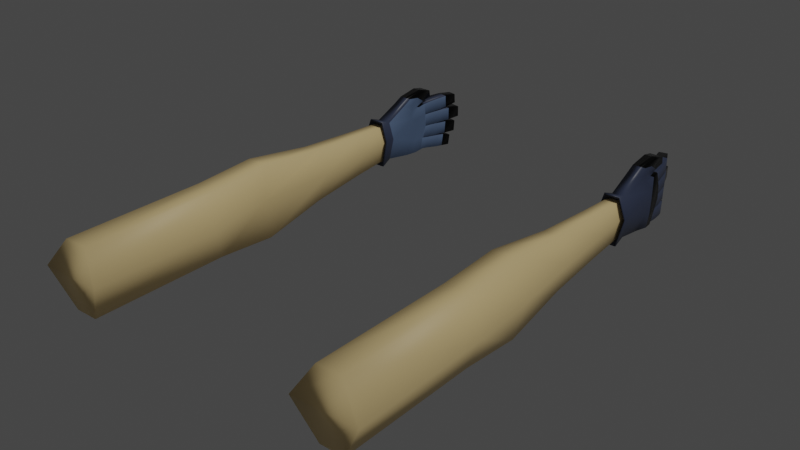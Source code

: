 # Source: SoliderGloves.blend  (saved by Blender 2.92.15; exported with 4.5.12 LTS)
import bpy
from mathutils import Matrix  # noqa: F401  (used for matrix-valued properties, if any)

bpy.ops.wm.read_factory_settings(use_empty=True)
scene = bpy.context.scene
scene.name = 'Scene'

# ---- collections
col_collection = bpy.data.collections.new('Collection'); scene.collection.children.link(col_collection)

# ---- materials (node trees are filled in below, after node groups)
mat_material = bpy.data.materials.new('Material')
mat_material.alpha_threshold = 0.0
mat_material.use_transparent_shadow = False
mat_material.line_color = (0.0, 0.0, 0.0, 1.0)
mat_material_001 = bpy.data.materials.new('Material.001')
mat_material_001.use_transparent_shadow = False
mat_material_002 = bpy.data.materials.new('Material.002')
mat_material_002.use_transparent_shadow = False
mat_material_003 = bpy.data.materials.new('Material.003')
mat_material_003.use_transparent_shadow = False

# ---- material node trees
mat_material.use_nodes = True; mat_material.node_tree.nodes.clear()
_N = mat_material.node_tree.nodes; _L = mat_material.node_tree.links
n0 = _N.new('ShaderNodeOutputMaterial'); n0.name = 'Material Output'; n0.location = (300, 300)
n1 = _N.new('ShaderNodeBsdfPrincipled'); n1.name = 'Principled BSDF'; n1.location = (10, 300)
n1.distribution = 'GGX'
n1.subsurface_method = 'BURLEY'
n1.inputs[0].default_value = (0.04981, 0.06554, 0.1193, 1.0)
n1.inputs[2].default_value = 0.4
n1.inputs[3].default_value = 1.45
n1.inputs[27].default_value = (0.0, 0.0, 0.0, 1.0)
n1.inputs[28].default_value = 1.0
_L.new(n1.outputs[0], n0.inputs[0])
n0.is_active_output = True
mat_material_001.use_nodes = True; mat_material_001.node_tree.nodes.clear()
_N = mat_material_001.node_tree.nodes; _L = mat_material_001.node_tree.links
n0 = _N.new('ShaderNodeBsdfPrincipled'); n0.name = 'Principled BSDF'; n0.location = (10, 300)
n0.distribution = 'GGX'
n0.subsurface_method = 'BURLEY'
n0.inputs[0].default_value = (0.0, 0.0, 0.0, 1.0)
n0.inputs[1].default_value = 0.6231
n0.inputs[2].default_value = 0.2231
n0.inputs[3].default_value = 1.45
n0.inputs[13].default_value = 0.6
n0.inputs[27].default_value = (0.0, 0.0, 0.0, 1.0)
n0.inputs[28].default_value = 1.0
n1 = _N.new('ShaderNodeOutputMaterial'); n1.name = 'Material Output'; n1.location = (300, 300)
_L.new(n0.outputs[0], n1.inputs[0])
n1.is_active_output = True
mat_material_002.use_nodes = True; mat_material_002.node_tree.nodes.clear()
_N = mat_material_002.node_tree.nodes; _L = mat_material_002.node_tree.links
n0 = _N.new('ShaderNodeBsdfPrincipled'); n0.name = 'Principled BSDF'; n0.location = (10, 300)
n0.distribution = 'GGX'
n0.subsurface_method = 'BURLEY'
n0.inputs[0].default_value = (0.1237, 0.1912, 0.3264, 1.0)
n0.inputs[3].default_value = 1.45
n0.inputs[27].default_value = (0.0, 0.0, 0.0, 1.0)
n0.inputs[28].default_value = 1.0
n1 = _N.new('ShaderNodeOutputMaterial'); n1.name = 'Material Output'; n1.location = (300, 300)
_L.new(n0.outputs[0], n1.inputs[0])
n1.is_active_output = True
mat_material_003.use_nodes = True; mat_material_003.node_tree.nodes.clear()
_N = mat_material_003.node_tree.nodes; _L = mat_material_003.node_tree.links
n0 = _N.new('ShaderNodeBsdfPrincipled'); n0.name = 'Principled BSDF'; n0.location = (10, 300)
n0.distribution = 'GGX'
n0.subsurface_method = 'BURLEY'
n0.inputs[0].default_value = (1.0, 0.7499, 0.3562, 1.0)
n0.inputs[3].default_value = 1.45
n0.inputs[27].default_value = (0.0, 0.0, 0.0, 1.0)
n0.inputs[28].default_value = 1.0
n1 = _N.new('ShaderNodeOutputMaterial'); n1.name = 'Material Output'; n1.location = (300, 300)
_L.new(n0.outputs[0], n1.inputs[0])
n1.is_active_output = True

# ---- world
world_world = bpy.data.worlds.new('World'); scene.world = world_world
world_world.use_nodes = True; world_world.node_tree.nodes.clear()
_N = world_world.node_tree.nodes; _L = world_world.node_tree.links
n0 = _N.new('ShaderNodeOutputWorld'); n0.name = 'World Output'; n0.location = (300, 300)
n1 = _N.new('ShaderNodeBackground'); n1.name = 'Background'; n1.location = (10, 300)
n1.inputs[0].default_value = (0.05088, 0.05088, 0.05088, 1.0)
_L.new(n1.outputs[0], n0.inputs[0])
n0.is_active_output = True
world_world.color = (0.05088, 0.05088, 0.05088)
world_world.use_sun_shadow = False
world_world.sun_shadow_jitter_overblur = 0.0

# ---- lights
light_light = bpy.data.lights.new('Light', 'SUN')
light_light.transmission_factor = 0.0
light_light.angle = 0.1993
light_light.energy = 1.0
light_light.shadow_soft_size = 10.0
light_light.shadow_cascade_max_distance = 1000.0

# ---- meshes
me_cube = bpy.data.meshes.new('Cube')
me_cube.from_pydata([(1.655, 0.7603, 1.112), (1.677, 0.8703, -0.827), (1.323, -2.014, 0.9757), (1.323, -2.014, -0.827), (-1.164, 1.023, 1.112), (-1.142, 1.133, -0.827), (-0.9175, -2.039, 0.9757), (-0.9175, -2.039, -0.827), (-0.5278, 3.032, -0.04311), (-0.5278, 2.907, -1.463), (-0.4672, 1.316, 0.827), (-0.4672, 1.316, -0.827), (-1.216, 2.996, -0.02619), (-1.216, 2.871, -1.446), (-1.13, 1.189, 0.827), (-1.13, 1.189, -0.827), (0.314, 3.187, -0.2187), (0.314, 3.056, -1.709), (0.2892, 1.323, 0.827), (0.2892, 1.323, -0.827), (-0.4112, 3.187, -0.2187), (-0.4112, 3.056, -1.709), (-0.4354, 1.316, 0.827), (-0.4354, 1.316, -0.827), (1.156, 2.969, -0.02065), (1.156, 2.847, -1.407), (0.9797, 1.16, 0.827), (0.9797, 1.16, -0.827), (0.4303, 3.027, -0.04809), (0.4303, 2.905, -1.434), (0.3066, 1.344, 0.827), (0.3066, 1.344, -0.827), (-1.0, 0.0, -0.827), (0.2959, 1.288, -0.827), (0.01055, -2.039, 1.701), (1.626, -0.3892, 0.827), (0.01055, -2.039, -1.534), (-1.0, 0.0, 0.827), (0.2742, 1.178, 1.308), (1.626, -0.3892, -0.827), (0.0, 0.0, -0.6884), (0.0, 0.0, 1.502), (1.917, 2.739, 0.1763), (1.917, 2.603, -1.369), (1.666, 1.036, 0.827), (1.666, 1.036, -0.827), (1.215, 2.848, 0.1252), (1.215, 2.712, -1.42), (0.9765, 1.032, 0.827), (0.9765, 1.032, -0.827), (-0.43, 1.235, -0.827), (-1.081, 0.6576, 1.112), (0.9434, 0.8784, 1.308), (1.702, 0.3689, -0.827), (-1.081, 0.6576, -0.827), (0.9652, 0.9883, -0.827), (1.702, 0.3689, 1.112), (-0.4518, 1.125, 1.308), (0.1861, 0.4915, -0.827), (-0.5, 0.0, -0.6884), (0.8638, -0.01692, -0.6884), (0.1861, 0.4915, 1.308), (0.8638, -0.01692, 1.257), (-0.5, 0.0, 1.257), (-0.4069, 0.4958, 1.308), (0.9441, 0.4302, 1.308), (0.9441, 0.4302, -0.827), (-0.4069, 0.4958, -0.827), (-1.379, 0.0, -0.827), (-1.517, -0.7603, -0.827), (-1.517, -0.7603, 0.827), (-1.151, 0.4408, -0.827), (-1.379, 0.0, 0.827), (-1.151, 0.4408, 0.827), (-1.702, 0.5251, -0.827), (-1.815, -0.1506, -0.827), (-1.815, -0.1506, 0.827), (-1.363, 1.032, -0.827), (-1.702, 0.5251, 0.827), (-1.363, 1.032, 0.827), (-1.848, 1.642, -0.827), (-1.982, 1.03, -0.827), (-1.982, 1.03, 0.827), (-1.468, 1.701, -0.827), (-1.848, 1.642, 0.827), (-1.468, 1.701, 0.827), (1.577, -2.674, 1.01), (1.577, -2.674, -1.012), (-1.162, -2.705, 1.01), (-1.162, -2.705, -1.012), (-0.02783, -2.705, 1.947), (-0.02783, -2.705, -1.741), (-0.6423, 3.575, -1.853), (-1.176, 3.547, -1.839), (-0.6423, 3.672, -0.7498), (-1.176, 3.644, -0.7366), (0.275, 3.814, -2.055), (-0.3344, 3.814, -2.055), (0.275, 3.924, -0.8028), (-0.3344, 3.924, -0.8028), (1.141, 3.495, -1.9), (0.5127, 3.545, -1.924), (1.141, 3.6, -0.7), (0.5127, 3.651, -0.7238), (1.934, 3.063, -1.733), (1.341, 3.155, -1.776), (1.934, 3.177, -0.4285), (1.341, 3.269, -0.4717), (-1.206, 2.371, -1.279), (-1.156, 1.564, -0.9274), (-0.4863, 2.576, 0.2596), (-0.465, 1.75, 0.6594), (-1.156, 1.653, 0.688), (-1.206, 2.509, 0.2914), (-0.465, 1.662, -0.956), (-0.4863, 2.438, -1.311), (-0.4323, 2.717, -1.468), (-0.4368, 1.754, -0.9959), (0.3175, 2.851, 0.1516), (0.3092, 1.848, 0.6436), (-0.4368, 1.844, 0.645), (-0.4323, 2.86, 0.1527), (0.3092, 1.758, -0.9973), (0.3175, 2.708, -1.469), (0.4014, 2.507, -1.269), (0.3462, 2.11, -1.166), (0.3264, 1.719, -0.9775), (1.1, 2.544, 0.2004), (1.08, 2.114, 0.4863), (1.034, 1.643, 0.6956), (0.3264, 1.808, 0.647), (0.3462, 2.25, 0.4225), (0.4014, 2.633, 0.1585), (1.034, 1.553, -0.9289), (1.08, 1.974, -1.102), (1.1, 2.418, -1.227), (-0.4375, 2.244, -1.246), (0.3193, 2.39, 0.3733), (-0.4375, 2.387, 0.3749), (0.3193, 2.248, -1.248), (-1.187, 2.0, -1.112), (-0.4815, 2.222, 0.4328), (-1.187, 2.14, 0.4713), (-0.4815, 2.082, -1.15), (1.099, 1.87, -1.071), (1.802, 1.958, 0.5763), (1.099, 2.013, 0.5504), (1.802, 1.815, -1.045), (1.151, 2.442, 0.349), (1.87, 2.215, -1.232), (1.151, 2.299, -1.272), (1.87, 2.357, 0.3887), (1.048, 1.443, -0.905), (1.734, 1.508, 0.7435), (1.048, 1.534, 0.7359), (1.734, 1.418, -0.8974), (1.545, -2.754, 0.9692), (1.545, -2.754, -0.9266), (-1.136, -2.781, 0.9692), (-1.136, -2.781, -0.9266), (-0.02536, -2.781, 1.907), (-0.02536, -2.781, -1.656), (1.234, -2.102, 0.8377), (1.234, -2.102, -0.7937), (-0.6438, -2.125, 0.8377), (-0.6438, -2.125, -0.7937), (0.01061, -2.125, 1.411), (0.02371, -2.117, -1.137), (1.437, -4.888, 0.8775), (1.437, -4.888, -0.8315), (-0.9792, -4.912, 0.8775), (-0.9792, -4.912, -0.8315), (0.02188, -4.501, 1.654), (0.02188, -4.501, -1.745), (1.741, -8.07, 1.068), (1.741, -8.07, -1.011), (-1.198, -8.099, 1.068), (-1.198, -8.099, -1.011), (0.01936, -8.071, 2.418), (0.01936, -8.071, -2.532), (2.4, -11.95, 1.502), (2.4, -11.95, -1.432), (-1.75, -11.99, 1.502), (-1.75, -11.99, -1.432), (0.01252, -12.28, 3.426), (0.01252, -12.54, -2.213), (-1.619, -23.12, -1.459), (-1.619, -23.12, 1.53), (2.113, -23.07, 1.53), (2.113, -23.07, -1.459), (-0.03388, -23.56, 4.265), (-0.03388, -23.59, -3.796), (-0.001526, -15.92, 3.953), (2.125, -15.35, 1.516), (-1.572, -15.39, 1.516), (-1.572, -15.39, -1.446), (-0.001526, -16.45, -3.688), (2.125, -15.35, -1.446), (0.03363, -2.266, -1.349), (-0.8339, -2.438, -0.7191), (1.256, -2.417, -0.7191), (1.256, -2.417, 0.7589), (0.03179, -2.257, 1.356), (-0.8339, -2.438, 0.7589)], [], [(41, 63, 37, 6, 34), (6, 7, 89, 88), (54, 51, 4, 5), (40, 60, 39, 3, 36), (39, 35, 2, 3), (48, 49, 55, 52), (111, 112, 14, 10), (10, 14, 4, 57), (108, 113, 12, 13), (109, 114, 11, 15), (114, 111, 10, 11), (13, 12, 95, 93), (119, 120, 22, 18), (38, 33, 19, 18), (116, 121, 20, 21), (117, 122, 19, 23), (122, 119, 18, 19), (16, 17, 96, 98), (129, 130, 30, 26), (52, 55, 27, 26), (124, 132, 28, 29), (126, 133, 27, 31), (133, 129, 26, 27), (29, 28, 103, 101), (57, 38, 18, 22), (53, 56, 35, 39), (32, 59, 40, 36, 7), (67, 58, 40, 59), (66, 53, 39, 60), (54, 32, 68, 71), (3, 2, 86, 87), (35, 62, 41, 34, 2), (65, 61, 41, 62), (64, 51, 37, 63), (153, 154, 48, 44), (44, 48, 52, 0), (150, 148, 46, 47), (152, 155, 45, 49), (155, 153, 44, 45), (42, 43, 104, 106), (61, 64, 63, 41), (38, 57, 64, 61), (57, 4, 51, 64), (56, 65, 62, 35), (0, 52, 65, 56), (52, 38, 61, 65), (58, 66, 60, 40), (33, 55, 66, 58), (55, 1, 53, 66), (54, 67, 59, 32), (5, 50, 67, 54), (50, 33, 58, 67), (1, 0, 56, 53), (11, 10, 57, 50), (38, 52, 26, 30), (37, 51, 73, 72), (49, 45, 1, 55), (45, 44, 0, 1), (55, 33, 31, 27), (33, 38, 30, 31), (33, 50, 23, 19), (50, 57, 22, 23), (14, 15, 5, 4), (15, 11, 50, 5), (71, 68, 74, 77), (73, 71, 77, 79), (32, 7, 69, 68), (6, 37, 72, 70), (51, 54, 71, 73), (7, 6, 70, 69), (76, 78, 84, 82), (78, 79, 85, 84), (68, 69, 75, 74), (72, 73, 79, 78), (70, 72, 78, 76), (69, 70, 76, 75), (81, 82, 84, 80), (80, 84, 85, 83), (75, 76, 82, 81), (79, 77, 83, 85), (77, 74, 80, 83), (74, 75, 81, 80), (86, 90, 160, 156), (87, 86, 156, 157), (7, 36, 91, 89), (36, 3, 87, 91), (2, 34, 90, 86), (34, 6, 88, 90), (93, 95, 94, 92), (9, 13, 93, 92), (12, 8, 94, 95), (8, 9, 92, 94), (97, 99, 98, 96), (21, 20, 99, 97), (17, 21, 97, 96), (20, 16, 98, 99), (101, 103, 102, 100), (25, 29, 101, 100), (28, 24, 102, 103), (24, 25, 100, 102), (105, 107, 106, 104), (47, 46, 107, 105), (43, 47, 105, 104), (46, 42, 106, 107), (9, 8, 110, 115), (143, 141, 111, 114), (13, 9, 115, 108), (140, 143, 114, 109), (15, 14, 112, 109), (140, 142, 113, 108), (8, 12, 113, 110), (141, 142, 112, 111), (17, 16, 118, 123), (139, 137, 119, 122), (21, 17, 123, 116), (136, 139, 122, 117), (23, 22, 120, 117), (136, 138, 121, 116), (16, 20, 121, 118), (137, 138, 120, 119), (25, 24, 127, 135), (135, 127, 128, 134), (134, 128, 129, 133), (29, 25, 135, 124), (124, 135, 134, 125), (125, 134, 133, 126), (31, 30, 130, 126), (126, 130, 131, 125), (125, 131, 132, 124), (24, 28, 132, 127), (127, 132, 131, 128), (128, 131, 130, 129), (118, 121, 138, 137), (117, 120, 138, 136), (116, 123, 139, 136), (123, 118, 137, 139), (110, 113, 142, 141), (109, 112, 142, 140), (108, 115, 143, 140), (115, 110, 141, 143), (149, 151, 145, 147), (150, 149, 147, 144), (152, 154, 146, 144), (151, 148, 146, 145), (42, 46, 148, 151), (47, 43, 149, 150), (43, 42, 151, 149), (144, 146, 148, 150), (49, 48, 154, 152), (147, 145, 153, 155), (144, 147, 155, 152), (145, 146, 154, 153), (160, 158, 164, 166), (156, 160, 166, 162), (90, 88, 158, 160), (88, 89, 159, 158), (89, 91, 161, 159), (91, 87, 157, 161), (198, 200, 169, 173), (199, 198, 173, 171), (158, 159, 165, 164), (159, 161, 167, 165), (161, 157, 163, 167), (157, 156, 162, 163), (172, 170, 176, 178), (168, 172, 178, 174), (200, 201, 168, 169), (201, 202, 172, 168), (202, 203, 170, 172), (203, 199, 171, 170), (179, 175, 181, 185), (177, 179, 185, 183), (170, 171, 177, 176), (171, 173, 179, 177), (173, 169, 175, 179), (169, 168, 174, 175), (192, 194, 187, 190), (193, 192, 190, 188), (175, 174, 180, 181), (174, 178, 184, 180), (178, 176, 182, 184), (176, 177, 183, 182), (191, 190, 187, 186), (189, 188, 190, 191), (194, 195, 186, 187), (195, 196, 191, 186), (196, 197, 189, 191), (197, 193, 188, 189), (181, 180, 193, 197), (185, 181, 197, 196), (183, 185, 196, 195), (182, 183, 195, 194), (180, 184, 192, 193), (184, 182, 194, 192), (164, 165, 199, 203), (166, 164, 203, 202), (162, 166, 202, 201), (163, 162, 201, 200), (165, 167, 198, 199), (167, 163, 200, 198)])
me_cube.polygons.foreach_set('use_smooth', [True] * 200)
me_cube.polygons.foreach_set('material_index', [0, 0, 1, 2, 0, 0, 0, 1, 0, 2, 0, 1, 0, 0, 0, 2, 0, 1, 0, 0, 0, 2, 0, 1, 1, 0, 2, 2, 2, 2, 0, 0, 0, 0, 0, 1, 0, 2, 0, 1, 0, 1, 1, 0, 1, 1, 2, 2, 2, 2, 2, 2, 1, 0, 1, 0, 2, 1, 2, 0, 2, 0, 1, 2, 2, 0, 2, 0, 0, 0, 1, 1, 2, 0, 0, 0, 1, 1, 1, 1, 1, 1, 0, 0, 0, 0, 0, 0, 1, 1, 1, 1, 1, 1, 1, 1, 1, 1, 1, 1, 1, 1, 1, 1, 0, 0, 2, 2, 0, 0, 0, 0, 0, 0, 2, 2, 0, 0, 0, 0, 0, 0, 0, 2, 2, 2, 0, 0, 0, 0, 0, 0, 0, 0, 2, 0, 0, 0, 2, 0, 0, 2, 0, 0, 0, 2, 0, 0, 0, 0, 2, 0, 0, 0, 0, 0, 0, 0, 3, 3, 0, 0, 0, 0, 3, 3, 3, 3, 3, 3, 3, 3, 3, 3, 3, 3, 3, 3, 3, 3, 3, 3, 3, 3, 3, 3, 3, 3, 3, 3, 3, 3, 3, 3, 3, 3, 3, 3, 3, 3])
_uv = me_cube.uv_layers.new(name='UVMap')
_uv.uv.foreach_set('vector', [0.75, 0.625, 0.8125, 0.625, 0.875, 0.625, 0.875, 0.75, 0.75, 0.75, 0.625, 1.0, 0.375, 1.0, 0.375, 1.0, 0.625, 1.0, 0.375, 0.1875, 0.625, 0.1875, 0.625, -0.6841, 0.375, -0.6841, 0.25, 0.625, 0.3125, 0.625, 0.375, 0.625, 0.375, 0.75, 0.25, 0.75, 0.375, 0.625, 0.625, 0.625, 0.625, 0.75, 0.375, 0.75, 0.625, 0.02577, 0.375, 0.02577, 0.375, 0.8197, 0.625, 0.8197, 0.625, 0.6495, 0.875, 0.6495, 0.875, 0.7242, 0.625, 0.7242, 0.625, 0.7242, 0.875, 0.7242, 0.8153, 0.8981, 0.8822, 1.163, 0.375, 0.1753, 0.625, 0.1753, 0.625, 0.25, 0.375, 0.25, 0.125, 0.6495, 0.375, 0.6495, 0.375, 0.7242, 0.125, 0.7242, 0.375, 0.6495, 0.625, 0.6495, 0.625, 0.7242, 0.375, 0.7242, 0.375, 0.25, 0.625, 0.25, 0.625, 0.25, 0.375, 0.25, 0.625, 0.6495, 0.875, 0.6495, 0.875, 0.7242, 0.625, 0.7242, 0.625, -1.044, 0.375, -1.044, 0.375, 0.7242, 0.625, 0.7242, 0.375, 0.1753, 0.625, 0.1753, 0.625, 0.25, 0.375, 0.25, 0.125, 0.6495, 0.375, 0.6495, 0.375, 0.7242, 0.125, 0.7242, 0.375, 0.6495, 0.625, 0.6495, 0.625, 0.7242, 0.375, 0.7242, 0.625, 0.5, 0.375, 0.5, 0.375, 0.5, 0.625, 0.5, 0.625, 0.6682, 0.875, 0.6682, 0.875, 0.7242, 0.625, 0.7242, 0.625, 0.8197, 0.375, 0.8197, 0.375, 0.7242, 0.625, 0.7242, 0.375, 0.1939, 0.625, 0.1939, 0.625, 0.25, 0.375, 0.25, 0.125, 0.6682, 0.375, 0.6682, 0.375, 0.7242, 0.125, 0.7242, 0.375, 0.6682, 0.625, 0.6682, 0.625, 0.7242, 0.375, 0.7242, 0.375, 0.25, 0.625, 0.25, 0.625, 0.25, 0.375, 0.25, 0.8822, 1.163, 0.7944, 0.7788, 0.625, 0.7242, 0.875, 0.7242, 0.375, 0.5625, 0.625, 0.5625, 0.625, 0.625, 0.375, 0.625, 0.125, 0.625, 0.1875, 0.625, 0.25, 0.625, 0.25, 0.75, 0.125, 0.75, 0.1875, 0.5625, 0.25, 0.5625, 0.25, 0.625, 0.1875, 0.625, 0.3125, 0.5625, 0.375, 0.5625, 0.375, 0.625, 0.3125, 0.625, 0.125, 0.5625, 0.125, 0.625, 0.125, 0.625, 0.125, 0.5625, 0.375, 0.75, 0.625, 0.75, 0.625, 0.75, 0.375, 0.75, 0.625, 0.625, 0.6875, 0.625, 0.75, 0.625, 0.75, 0.75, 0.625, 0.75, 0.6875, 0.5625, 0.75, 0.5625, 0.75, 0.625, 0.6875, 0.625, 0.8125, 0.5625, 0.875, 0.5625, 0.875, 0.625, 0.8125, 0.625, 0.625, 0.6682, 0.875, 0.6682, 0.875, 0.7242, 0.625, 0.7242, 0.625, 0.7242, 0.875, 0.7242, 0.7588, 0.6824, 0.625, 0.8282, 0.375, 0.1939, 0.625, 0.1939, 0.625, 0.25, 0.375, 0.25, 0.125, 0.6682, 0.375, 0.6682, 0.375, 0.7242, 0.125, 0.7242, 0.375, 0.6682, 0.625, 0.6682, 0.625, 0.7242, 0.375, 0.7242, 0.625, 0.5, 0.375, 0.5, 0.375, 0.5, 0.625, 0.5, 0.75, 0.5625, 0.8125, 0.5625, 0.8125, 0.625, 0.75, 0.625, 0.7944, 0.7788, 0.8822, 1.163, 0.8125, 0.5625, 0.75, 0.5625, 0.8822, 1.163, 0.8153, 0.8981, 0.875, 0.5625, 0.8125, 0.5625, 0.625, 0.5625, 0.6875, 0.5625, 0.6875, 0.625, 0.625, 0.625, 0.625, 0.8282, 0.7588, 0.6824, 0.6875, 0.5625, 0.625, 0.5625, 0.7588, 0.6824, 0.7944, 0.7788, 0.75, 0.5625, 0.6875, 0.5625, 0.25, 0.5625, 0.3125, 0.5625, 0.3125, 0.625, 0.25, 0.625, 0.2056, 0.7788, 0.2412, 0.6824, 0.3125, 0.5625, 0.25, 0.5625, 0.2412, 0.6824, 0.375, 0.8282, 0.375, 0.5625, 0.3125, 0.5625, 0.125, 0.5625, 0.1875, 0.5625, 0.1875, 0.625, 0.125, 0.625, 0.1847, 0.8981, 0.1178, 1.163, 0.1875, 0.5625, 0.125, 0.5625, 0.1178, 1.163, 0.2056, 0.7788, 0.25, 0.5625, 0.1875, 0.5625, 0.375, 0.8282, 0.625, 0.8282, 0.625, 0.5625, 0.375, 0.5625, 0.375, 0.7242, 0.625, 0.7242, 0.625, 0.1646, 0.375, 0.1646, 0.7944, 0.7788, 0.7588, 0.6824, 0.625, 0.7242, 0.875, 0.7242, 0.875, 0.625, 0.875, 0.5625, 0.875, 0.5625, 0.875, 0.625, 0.125, 0.7242, 0.375, 0.7242, 0.375, 0.8282, 0.2412, 0.6824, 0.375, 0.7242, 0.625, 0.7242, 0.625, 0.8282, 0.375, 0.8282, 0.2412, 0.6824, 0.2056, 0.7788, 0.125, 0.7242, 0.375, 0.7242, 0.375, -1.044, 0.625, -1.044, 0.625, 0.02577, 0.375, 0.02577, 0.2056, 0.7788, 0.1178, 1.163, 0.125, 0.7242, 0.375, 0.7242, 0.375, 0.1646, 0.625, 0.1646, 0.625, 0.02577, 0.375, 0.02577, 0.625, 0.02577, 0.375, 0.02577, 0.375, -0.6841, 0.625, -0.6841, 0.125, 0.7242, 0.375, 0.7242, 0.1178, 1.163, 0.1847, 0.8981, 0.125, 0.5625, 0.125, 0.625, 0.125, 0.625, 0.125, 0.5625, 0.625, 0.1875, 0.375, 0.1875, 0.375, 0.1875, 0.625, 0.1875, 0.125, 0.625, 0.125, 0.75, 0.125, 0.75, 0.125, 0.625, 0.875, 0.75, 0.875, 0.625, 0.875, 0.625, 0.875, 0.75, 0.625, 0.1875, 0.375, 0.1875, 0.375, 0.1875, 0.625, 0.1875, 0.375, 1.0, 0.625, 1.0, 0.625, 1.0, 0.375, 1.0, 0.875, 0.75, 0.875, 0.625, 0.875, 0.625, 0.875, 0.75, 0.875, 0.625, 0.875, 0.5625, 0.875, 0.5625, 0.875, 0.625, 0.125, 0.625, 0.125, 0.75, 0.125, 0.75, 0.125, 0.625, 0.875, 0.625, 0.875, 0.5625, 0.875, 0.5625, 0.875, 0.625, 0.875, 0.75, 0.875, 0.625, 0.875, 0.625, 0.875, 0.75, 0.375, 1.0, 0.625, 1.0, 0.625, 1.0, 0.375, 1.0, 0.375, 0.0, 0.625, 0.0, 0.625, 0.125, 0.375, 0.125, 0.375, 0.125, 0.625, 0.125, 0.625, 0.1875, 0.375, 0.1875, 0.375, 1.0, 0.625, 1.0, 0.625, 1.0, 0.375, 1.0, 0.625, 0.1875, 0.375, 0.1875, 0.375, 0.1875, 0.625, 0.1875, 0.125, 0.5625, 0.125, 0.625, 0.125, 0.625, 0.125, 0.5625, 0.125, 0.625, 0.125, 0.75, 0.125, 0.75, 0.125, 0.625, 0.625, 0.75, 0.75, 0.75, 0.75, 0.75, 0.625, 0.75, 0.375, 0.75, 0.625, 0.75, 0.625, 0.75, 0.375, 0.75, 0.125, 0.75, 0.25, 0.75, 0.25, 0.75, 0.125, 0.75, 0.25, 0.75, 0.375, 0.75, 0.375, 0.75, 0.25, 0.75, 0.625, 0.75, 0.75, 0.75, 0.75, 0.75, 0.625, 0.75, 0.75, 0.75, 0.875, 0.75, 0.875, 0.75, 0.75, 0.75, 0.375, 0.25, 0.625, 0.25, 0.625, 0.5, 0.375, 0.5, 0.375, 0.5, 0.125, 0.5, 0.125, 0.5, 0.375, 0.5, 0.875, 0.5, 0.625, 0.5, 0.625, 0.5, 0.875, 0.5, 0.625, 0.5, 0.375, 0.5, 0.375, 0.5, 0.625, 0.5, 0.375, 0.25, 0.625, 0.25, 0.625, 0.5, 0.375, 0.5, 0.375, 0.25, 0.625, 0.25, 0.625, 0.25, 0.375, 0.25, 0.375, 0.5, 0.125, 0.5, 0.125, 0.5, 0.375, 0.5, 0.875, 0.5, 0.625, 0.5, 0.625, 0.5, 0.875, 0.5, 0.375, 0.25, 0.625, 0.25, 0.625, 0.5, 0.375, 0.5, 0.375, 0.5, 0.125, 0.5, 0.125, 0.5, 0.375, 0.5, 0.875, 0.5, 0.625, 0.5, 0.625, 0.5, 0.875, 0.5, 0.625, 0.5, 0.375, 0.5, 0.375, 0.5, 0.625, 0.5, 0.375, 0.25, 0.625, 0.25, 0.625, 0.5, 0.375, 0.5, 0.375, 0.25, 0.625, 0.25, 0.625, 0.25, 0.375, 0.25, 0.375, 0.5, 0.125, 0.5, 0.125, 0.5, 0.375, 0.5, 0.875, 0.5, 0.625, 0.5, 0.625, 0.5, 0.875, 0.5, 0.375, 0.5, 0.625, 0.5, 0.625, 0.5747, 0.375, 0.5747, 0.375, 0.6121, 0.625, 0.6121, 0.625, 0.6495, 0.375, 0.6495, 0.125, 0.5, 0.375, 0.5, 0.375, 0.5747, 0.125, 0.5747, 0.125, 0.6121, 0.375, 0.6121, 0.375, 0.6495, 0.125, 0.6495, 0.375, 0.02577, 0.625, 0.02577, 0.625, 0.1005, 0.375, 0.1005, 0.375, 0.1379, 0.625, 0.1379, 0.625, 0.1753, 0.375, 0.1753, 0.625, 0.5, 0.875, 0.5, 0.875, 0.5747, 0.625, 0.5747, 0.625, 0.6121, 0.875, 0.6121, 0.875, 0.6495, 0.625, 0.6495, 0.375, 0.5, 0.625, 0.5, 0.625, 0.5747, 0.375, 0.5747, 0.375, 0.6121, 0.625, 0.6121, 0.625, 0.6495, 0.375, 0.6495, 0.125, 0.5, 0.375, 0.5, 0.375, 0.5747, 0.125, 0.5747, 0.125, 0.6121, 0.375, 0.6121, 0.375, 0.6495, 0.125, 0.6495, 0.375, 0.02577, 0.625, 0.02577, 0.625, 0.1005, 0.375, 0.1005, 0.375, 0.1379, 0.625, 0.1379, 0.625, 0.1753, 0.375, 0.1753, 0.625, 0.5, 0.875, 0.5, 0.875, 0.5747, 0.625, 0.5747, 0.625, 0.6121, 0.875, 0.6121, 0.875, 0.6495, 0.625, 0.6495, 0.375, 0.5, 0.625, 0.5, 0.625, 0.5561, 0.375, 0.5561, 0.375, 0.5561, 0.625, 0.5561, 0.625, 0.6121, 0.375, 0.6121, 0.375, 0.6121, 0.625, 0.6121, 0.625, 0.6682, 0.375, 0.6682, 0.125, 0.5, 0.375, 0.5, 0.375, 0.5561, 0.125, 0.5561, 0.125, 0.5561, 0.375, 0.5561, 0.375, 0.6121, 0.125, 0.6121, 0.125, 0.6121, 0.375, 0.6121, 0.375, 0.6682, 0.125, 0.6682, 0.375, 0.02577, 0.625, 0.02577, 0.625, 0.08183, 0.375, 0.08183, 0.375, 0.08183, 0.625, 0.08183, 0.625, 0.1379, 0.375, 0.1379, 0.375, 0.1379, 0.625, 0.1379, 0.625, 0.1939, 0.375, 0.1939, 0.625, 0.5, 0.875, 0.5, 0.875, 0.5561, 0.625, 0.5561, 0.625, 0.5561, 0.875, 0.5561, 0.875, 0.6121, 0.625, 0.6121, 0.625, 0.6121, 0.875, 0.6121, 0.875, 0.6682, 0.625, 0.6682, 0.625, 0.5747, 0.875, 0.5747, 0.875, 0.6121, 0.625, 0.6121, 0.375, 0.1005, 0.625, 0.1005, 0.625, 0.1379, 0.375, 0.1379, 0.125, 0.5747, 0.375, 0.5747, 0.375, 0.6121, 0.125, 0.6121, 0.375, 0.5747, 0.625, 0.5747, 0.625, 0.6121, 0.375, 0.6121, 0.625, 0.5747, 0.875, 0.5747, 0.875, 0.6121, 0.625, 0.6121, 0.375, 0.1005, 0.625, 0.1005, 0.625, 0.1379, 0.375, 0.1379, 0.125, 0.5747, 0.375, 0.5747, 0.375, 0.6121, 0.125, 0.6121, 0.375, 0.5747, 0.625, 0.5747, 0.625, 0.6121, 0.375, 0.6121, 0.375, 0.5561, 0.625, 0.5561, 0.625, 0.6121, 0.375, 0.6121, 0.125, 0.5561, 0.375, 0.5561, 0.375, 0.6121, 0.125, 0.6121, 0.375, 0.08183, 0.625, 0.08183, 0.625, 0.1379, 0.375, 0.1379, 0.625, 0.5561, 0.875, 0.5561, 0.875, 0.6121, 0.625, 0.6121, 0.625, 0.5, 0.875, 0.5, 0.875, 0.5561, 0.625, 0.5561, 0.125, 0.5, 0.375, 0.5, 0.375, 0.5561, 0.125, 0.5561, 0.375, 0.5, 0.625, 0.5, 0.625, 0.5561, 0.375, 0.5561, 0.375, 0.1379, 0.625, 0.1379, 0.625, 0.1939, 0.375, 0.1939, 0.375, 0.02577, 0.625, 0.02577, 0.625, 0.08183, 0.375, 0.08183, 0.375, 0.6121, 0.625, 0.6121, 0.625, 0.6682, 0.375, 0.6682, 0.125, 0.6121, 0.375, 0.6121, 0.375, 0.6682, 0.125, 0.6682, 0.625, 0.6121, 0.875, 0.6121, 0.875, 0.6682, 0.625, 0.6682, 0.75, 0.75, 0.875, 0.75, 0.875, 0.75, 0.75, 0.75, 0.625, 0.75, 0.75, 0.75, 0.75, 0.75, 0.625, 0.75, 0.75, 0.75, 0.875, 0.75, 0.875, 0.75, 0.75, 0.75, 0.625, 1.0, 0.375, 1.0, 0.375, 1.0, 0.625, 1.0, 0.125, 0.75, 0.25, 0.75, 0.25, 0.75, 0.125, 0.75, 0.25, 0.75, 0.375, 0.75, 0.375, 0.75, 0.25, 0.75, 0.25, 0.75, 0.375, 0.75, 0.375, 0.75, 0.25, 0.75, 0.125, 0.75, 0.25, 0.75, 0.25, 0.75, 0.125, 0.75, 0.625, 1.0, 0.375, 1.0, 0.375, 1.0, 0.625, 1.0, 0.125, 0.75, 0.25, 0.75, 0.25, 0.75, 0.125, 0.75, 0.25, 0.75, 0.375, 0.75, 0.375, 0.75, 0.25, 0.75, 0.375, 0.75, 0.625, 0.75, 0.625, 0.75, 0.375, 0.75, 0.75, 0.75, 0.875, 0.75, 0.875, 0.75, 0.75, 0.75, 0.625, 0.75, 0.75, 0.75, 0.75, 0.75, 0.625, 0.75, 0.375, 0.75, 0.625, 0.75, 0.625, 0.75, 0.375, 0.75, 0.625, 0.75, 0.75, 0.75, 0.75, 0.75, 0.625, 0.75, 0.75, 0.75, 0.875, 0.75, 0.875, 0.75, 0.75, 0.75, 0.625, 1.0, 0.375, 1.0, 0.375, 1.0, 0.625, 1.0, 0.25, 0.75, 0.375, 0.75, 0.375, 0.75, 0.25, 0.75, 0.125, 0.75, 0.25, 0.75, 0.25, 0.75, 0.125, 0.75, 0.625, 1.0, 0.375, 1.0, 0.375, 1.0, 0.625, 1.0, 0.125, 0.75, 0.25, 0.75, 0.25, 0.75, 0.125, 0.75, 0.25, 0.75, 0.375, 0.75, 0.375, 0.75, 0.25, 0.75, 0.375, 0.75, 0.625, 0.75, 0.625, 0.75, 0.375, 0.75, 0.75, 0.75, 0.875, 0.75, 0.875, 0.75, 0.75, 0.75, 0.625, 0.75, 0.75, 0.75, 0.75, 0.75, 0.625, 0.75, 0.375, 0.75, 0.625, 0.75, 0.625, 0.75, 0.375, 0.75, 0.625, 0.75, 0.75, 0.75, 0.75, 0.75, 0.625, 0.75, 0.75, 0.75, 0.875, 0.75, 0.875, 0.75, 0.75, 0.75, 0.625, 1.0, 0.375, 1.0, 0.375, 1.0, 0.625, 1.0, 0.375, 0.875, 0.625, 0.875, 0.625, 1.0, 0.375, 1.0, 0.375, 0.75, 0.625, 0.75, 0.625, 0.875, 0.375, 0.875, 0.625, 1.0, 0.375, 1.0, 0.375, 1.0, 0.625, 1.0, 0.125, 0.75, 0.25, 0.75, 0.25, 0.75, 0.125, 0.75, 0.25, 0.75, 0.375, 0.75, 0.375, 0.75, 0.25, 0.75, 0.375, 0.75, 0.625, 0.75, 0.625, 0.75, 0.375, 0.75, 0.375, 0.75, 0.625, 0.75, 0.625, 0.75, 0.375, 0.75, 0.25, 0.75, 0.375, 0.75, 0.375, 0.75, 0.25, 0.75, 0.125, 0.75, 0.25, 0.75, 0.25, 0.75, 0.125, 0.75, 0.625, 1.0, 0.375, 1.0, 0.375, 1.0, 0.625, 1.0, 0.625, 0.75, 0.75, 0.75, 0.75, 0.75, 0.625, 0.75, 0.75, 0.75, 0.875, 0.75, 0.875, 0.75, 0.75, 0.75, 0.625, 1.0, 0.375, 1.0, 0.375, 1.0, 0.625, 1.0, 0.75, 0.75, 0.875, 0.75, 0.875, 0.75, 0.75, 0.75, 0.625, 0.75, 0.75, 0.75, 0.75, 0.75, 0.625, 0.75, 0.375, 0.75, 0.625, 0.75, 0.625, 0.75, 0.375, 0.75, 0.125, 0.75, 0.25, 0.75, 0.25, 0.75, 0.125, 0.75, 0.25, 0.75, 0.375, 0.75, 0.375, 0.75, 0.25, 0.75])
me_cube.materials.append(mat_material)
me_cube.materials.append(mat_material_001)
me_cube.materials.append(mat_material_002)
me_cube.materials.append(mat_material_003)
me_cube.use_remesh_preserve_volume = False
me_cube.use_remesh_preserve_attributes = False
me_cube.use_mirror_vertex_groups = False
me_cube.update()
me_cube_001 = bpy.data.meshes.new('Cube.001')
me_cube_001.from_pydata([(1.655, 0.7603, 1.112), (1.677, 0.8703, -0.827), (1.323, -2.014, 0.9757), (1.323, -2.014, -0.827), (-1.164, 1.023, 1.112), (-1.142, 1.133, -0.827), (-0.9175, -2.039, 0.9757), (-0.9175, -2.039, -0.827), (-0.5278, 3.032, -0.04311), (-0.5278, 2.907, -1.463), (-0.4672, 1.316, 0.827), (-0.4672, 1.316, -0.827), (-1.216, 2.996, -0.02619), (-1.216, 2.871, -1.446), (-1.13, 1.189, 0.827), (-1.13, 1.189, -0.827), (0.314, 3.187, -0.2187), (0.314, 3.056, -1.709), (0.2892, 1.323, 0.827), (0.2892, 1.323, -0.827), (-0.4112, 3.187, -0.2187), (-0.4112, 3.056, -1.709), (-0.4354, 1.316, 0.827), (-0.4354, 1.316, -0.827), (1.156, 2.969, -0.02065), (1.156, 2.847, -1.407), (0.9797, 1.16, 0.827), (0.9797, 1.16, -0.827), (0.4303, 3.027, -0.04809), (0.4303, 2.905, -1.434), (0.3066, 1.344, 0.827), (0.3066, 1.344, -0.827), (-1.0, 0.0, -0.827), (0.2959, 1.288, -0.827), (0.01055, -2.039, 1.701), (1.626, -0.3892, 0.827), (0.01055, -2.039, -1.534), (-1.0, 0.0, 0.827), (0.2742, 1.178, 1.308), (1.626, -0.3892, -0.827), (0.0, 0.0, -0.6884), (0.0, 0.0, 1.502), (1.917, 2.739, 0.1763), (1.917, 2.603, -1.369), (1.666, 1.036, 0.827), (1.666, 1.036, -0.827), (1.215, 2.848, 0.1252), (1.215, 2.712, -1.42), (0.9765, 1.032, 0.827), (0.9765, 1.032, -0.827), (-0.43, 1.235, -0.827), (-1.081, 0.6576, 1.112), (0.9434, 0.8784, 1.308), (1.702, 0.3689, -0.827), (-1.081, 0.6576, -0.827), (0.9652, 0.9883, -0.827), (1.702, 0.3689, 1.112), (-0.4518, 1.125, 1.308), (0.1861, 0.4915, -0.827), (-0.5, 0.0, -0.6884), (0.8638, -0.01692, -0.6884), (0.1861, 0.4915, 1.308), (0.8638, -0.01692, 1.257), (-0.5, 0.0, 1.257), (-0.4069, 0.4958, 1.308), (0.9441, 0.4302, 1.308), (0.9441, 0.4302, -0.827), (-0.4069, 0.4958, -0.827), (-1.379, 0.0, -0.827), (-1.517, -0.7603, -0.827), (-1.517, -0.7603, 0.827), (-1.151, 0.4408, -0.827), (-1.379, 0.0, 0.827), (-1.151, 0.4408, 0.827), (-1.702, 0.5251, -0.827), (-1.815, -0.1506, -0.827), (-1.815, -0.1506, 0.827), (-1.363, 1.032, -0.827), (-1.702, 0.5251, 0.827), (-1.363, 1.032, 0.827), (-1.848, 1.642, -0.827), (-1.982, 1.03, -0.827), (-1.982, 1.03, 0.827), (-1.468, 1.701, -0.827), (-1.848, 1.642, 0.827), (-1.468, 1.701, 0.827), (1.577, -2.674, 1.01), (1.577, -2.674, -1.012), (-1.162, -2.705, 1.01), (-1.162, -2.705, -1.012), (-0.02783, -2.705, 1.947), (-0.02783, -2.705, -1.741), (-0.6423, 3.575, -1.853), (-1.176, 3.547, -1.839), (-0.6423, 3.672, -0.7498), (-1.176, 3.644, -0.7366), (0.275, 3.814, -2.055), (-0.3344, 3.814, -2.055), (0.275, 3.924, -0.8028), (-0.3344, 3.924, -0.8028), (1.141, 3.495, -1.9), (0.5127, 3.545, -1.924), (1.141, 3.6, -0.7), (0.5127, 3.651, -0.7238), (1.934, 3.063, -1.733), (1.341, 3.155, -1.776), (1.934, 3.177, -0.4285), (1.341, 3.269, -0.4717), (-1.206, 2.371, -1.279), (-1.156, 1.564, -0.9274), (-0.4863, 2.576, 0.2596), (-0.465, 1.75, 0.6594), (-1.156, 1.653, 0.688), (-1.206, 2.509, 0.2914), (-0.465, 1.662, -0.956), (-0.4863, 2.438, -1.311), (-0.4323, 2.717, -1.468), (-0.4368, 1.754, -0.9959), (0.3175, 2.851, 0.1516), (0.3092, 1.848, 0.6436), (-0.4368, 1.844, 0.645), (-0.4323, 2.86, 0.1527), (0.3092, 1.758, -0.9973), (0.3175, 2.708, -1.469), (0.4014, 2.507, -1.269), (0.3462, 2.11, -1.166), (0.3264, 1.719, -0.9775), (1.1, 2.544, 0.2004), (1.08, 2.114, 0.4863), (1.034, 1.643, 0.6956), (0.3264, 1.808, 0.647), (0.3462, 2.25, 0.4225), (0.4014, 2.633, 0.1585), (1.034, 1.553, -0.9289), (1.08, 1.974, -1.102), (1.1, 2.418, -1.227), (-0.4375, 2.244, -1.246), (0.3193, 2.39, 0.3733), (-0.4375, 2.387, 0.3749), (0.3193, 2.248, -1.248), (-1.187, 2.0, -1.112), (-0.4815, 2.222, 0.4328), (-1.187, 2.14, 0.4713), (-0.4815, 2.082, -1.15), (1.099, 1.87, -1.071), (1.802, 1.958, 0.5763), (1.099, 2.013, 0.5504), (1.802, 1.815, -1.045), (1.151, 2.442, 0.349), (1.87, 2.215, -1.232), (1.151, 2.299, -1.272), (1.87, 2.357, 0.3887), (1.048, 1.443, -0.905), (1.734, 1.508, 0.7435), (1.048, 1.534, 0.7359), (1.734, 1.418, -0.8974), (1.545, -2.754, 0.9692), (1.545, -2.754, -0.9266), (-1.136, -2.781, 0.9692), (-1.136, -2.781, -0.9266), (-0.02536, -2.781, 1.907), (-0.02536, -2.781, -1.656), (1.234, -2.102, 0.8377), (1.234, -2.102, -0.7937), (-0.6438, -2.125, 0.8377), (-0.6438, -2.125, -0.7937), (0.01061, -2.125, 1.411), (0.02371, -2.117, -1.137), (1.437, -4.888, 0.8775), (1.437, -4.888, -0.8315), (-0.9792, -4.912, 0.8775), (-0.9792, -4.912, -0.8315), (0.02188, -4.501, 1.654), (0.02188, -4.501, -1.745), (1.741, -8.07, 1.068), (1.741, -8.07, -1.011), (-1.198, -8.099, 1.068), (-1.198, -8.099, -1.011), (0.01936, -8.071, 2.418), (0.01936, -8.071, -2.532), (2.4, -11.95, 1.502), (2.4, -11.95, -1.432), (-1.75, -11.99, 1.502), (-1.75, -11.99, -1.432), (0.01252, -12.28, 3.426), (0.01252, -12.54, -2.213), (-1.619, -23.12, -1.459), (-1.619, -23.12, 1.53), (2.113, -23.07, 1.53), (2.113, -23.07, -1.459), (-0.03388, -23.56, 4.265), (-0.03388, -23.59, -3.796), (-0.001526, -15.92, 3.953), (2.125, -15.35, 1.516), (-1.572, -15.39, 1.516), (-1.572, -15.39, -1.446), (-0.001526, -16.45, -3.688), (2.125, -15.35, -1.446), (0.03363, -2.266, -1.349), (-0.8339, -2.438, -0.7191), (1.256, -2.417, -0.7191), (1.256, -2.417, 0.7589), (0.03179, -2.257, 1.356), (-0.8339, -2.438, 0.7589)], [], [(41, 63, 37, 6, 34), (6, 7, 89, 88), (54, 51, 4, 5), (40, 60, 39, 3, 36), (39, 35, 2, 3), (48, 49, 55, 52), (111, 112, 14, 10), (10, 14, 4, 57), (108, 113, 12, 13), (109, 114, 11, 15), (114, 111, 10, 11), (13, 12, 95, 93), (119, 120, 22, 18), (38, 33, 19, 18), (116, 121, 20, 21), (117, 122, 19, 23), (122, 119, 18, 19), (16, 17, 96, 98), (129, 130, 30, 26), (52, 55, 27, 26), (124, 132, 28, 29), (126, 133, 27, 31), (133, 129, 26, 27), (29, 28, 103, 101), (57, 38, 18, 22), (53, 56, 35, 39), (32, 59, 40, 36, 7), (67, 58, 40, 59), (66, 53, 39, 60), (54, 32, 68, 71), (3, 2, 86, 87), (35, 62, 41, 34, 2), (65, 61, 41, 62), (64, 51, 37, 63), (153, 154, 48, 44), (44, 48, 52, 0), (150, 148, 46, 47), (152, 155, 45, 49), (155, 153, 44, 45), (42, 43, 104, 106), (61, 64, 63, 41), (38, 57, 64, 61), (57, 4, 51, 64), (56, 65, 62, 35), (0, 52, 65, 56), (52, 38, 61, 65), (58, 66, 60, 40), (33, 55, 66, 58), (55, 1, 53, 66), (54, 67, 59, 32), (5, 50, 67, 54), (50, 33, 58, 67), (1, 0, 56, 53), (11, 10, 57, 50), (38, 52, 26, 30), (37, 51, 73, 72), (49, 45, 1, 55), (45, 44, 0, 1), (55, 33, 31, 27), (33, 38, 30, 31), (33, 50, 23, 19), (50, 57, 22, 23), (14, 15, 5, 4), (15, 11, 50, 5), (71, 68, 74, 77), (73, 71, 77, 79), (32, 7, 69, 68), (6, 37, 72, 70), (51, 54, 71, 73), (7, 6, 70, 69), (76, 78, 84, 82), (78, 79, 85, 84), (68, 69, 75, 74), (72, 73, 79, 78), (70, 72, 78, 76), (69, 70, 76, 75), (81, 82, 84, 80), (80, 84, 85, 83), (75, 76, 82, 81), (79, 77, 83, 85), (77, 74, 80, 83), (74, 75, 81, 80), (86, 90, 160, 156), (87, 86, 156, 157), (7, 36, 91, 89), (36, 3, 87, 91), (2, 34, 90, 86), (34, 6, 88, 90), (93, 95, 94, 92), (9, 13, 93, 92), (12, 8, 94, 95), (8, 9, 92, 94), (97, 99, 98, 96), (21, 20, 99, 97), (17, 21, 97, 96), (20, 16, 98, 99), (101, 103, 102, 100), (25, 29, 101, 100), (28, 24, 102, 103), (24, 25, 100, 102), (105, 107, 106, 104), (47, 46, 107, 105), (43, 47, 105, 104), (46, 42, 106, 107), (9, 8, 110, 115), (143, 141, 111, 114), (13, 9, 115, 108), (140, 143, 114, 109), (15, 14, 112, 109), (140, 142, 113, 108), (8, 12, 113, 110), (141, 142, 112, 111), (17, 16, 118, 123), (139, 137, 119, 122), (21, 17, 123, 116), (136, 139, 122, 117), (23, 22, 120, 117), (136, 138, 121, 116), (16, 20, 121, 118), (137, 138, 120, 119), (25, 24, 127, 135), (135, 127, 128, 134), (134, 128, 129, 133), (29, 25, 135, 124), (124, 135, 134, 125), (125, 134, 133, 126), (31, 30, 130, 126), (126, 130, 131, 125), (125, 131, 132, 124), (24, 28, 132, 127), (127, 132, 131, 128), (128, 131, 130, 129), (118, 121, 138, 137), (117, 120, 138, 136), (116, 123, 139, 136), (123, 118, 137, 139), (110, 113, 142, 141), (109, 112, 142, 140), (108, 115, 143, 140), (115, 110, 141, 143), (149, 151, 145, 147), (150, 149, 147, 144), (152, 154, 146, 144), (151, 148, 146, 145), (42, 46, 148, 151), (47, 43, 149, 150), (43, 42, 151, 149), (144, 146, 148, 150), (49, 48, 154, 152), (147, 145, 153, 155), (144, 147, 155, 152), (145, 146, 154, 153), (160, 158, 164, 166), (156, 160, 166, 162), (90, 88, 158, 160), (88, 89, 159, 158), (89, 91, 161, 159), (91, 87, 157, 161), (198, 200, 169, 173), (199, 198, 173, 171), (158, 159, 165, 164), (159, 161, 167, 165), (161, 157, 163, 167), (157, 156, 162, 163), (172, 170, 176, 178), (168, 172, 178, 174), (200, 201, 168, 169), (201, 202, 172, 168), (202, 203, 170, 172), (203, 199, 171, 170), (179, 175, 181, 185), (177, 179, 185, 183), (170, 171, 177, 176), (171, 173, 179, 177), (173, 169, 175, 179), (169, 168, 174, 175), (192, 194, 187, 190), (193, 192, 190, 188), (175, 174, 180, 181), (174, 178, 184, 180), (178, 176, 182, 184), (176, 177, 183, 182), (191, 190, 187, 186), (189, 188, 190, 191), (194, 195, 186, 187), (195, 196, 191, 186), (196, 197, 189, 191), (197, 193, 188, 189), (181, 180, 193, 197), (185, 181, 197, 196), (183, 185, 196, 195), (182, 183, 195, 194), (180, 184, 192, 193), (184, 182, 194, 192), (164, 165, 199, 203), (166, 164, 203, 202), (162, 166, 202, 201), (163, 162, 201, 200), (165, 167, 198, 199), (167, 163, 200, 198)])
me_cube_001.polygons.foreach_set('use_smooth', [True] * 200)
me_cube_001.polygons.foreach_set('material_index', [0, 0, 1, 2, 0, 0, 0, 1, 0, 2, 0, 1, 0, 0, 0, 2, 0, 1, 0, 0, 0, 2, 0, 1, 1, 0, 2, 2, 2, 2, 0, 0, 0, 0, 0, 1, 0, 2, 0, 1, 0, 1, 1, 0, 1, 1, 2, 2, 2, 2, 2, 2, 1, 0, 1, 0, 2, 1, 2, 0, 2, 0, 1, 2, 2, 0, 2, 0, 0, 0, 1, 1, 2, 0, 0, 0, 1, 1, 1, 1, 1, 1, 0, 0, 0, 0, 0, 0, 1, 1, 1, 1, 1, 1, 1, 1, 1, 1, 1, 1, 1, 1, 1, 1, 0, 0, 2, 2, 0, 0, 0, 0, 0, 0, 2, 2, 0, 0, 0, 0, 0, 0, 0, 2, 2, 2, 0, 0, 0, 0, 0, 0, 0, 0, 2, 0, 0, 0, 2, 0, 0, 2, 0, 0, 0, 2, 0, 0, 0, 0, 2, 0, 0, 0, 0, 0, 0, 0, 3, 3, 0, 0, 0, 0, 3, 3, 3, 3, 3, 3, 3, 3, 3, 3, 3, 3, 3, 3, 3, 3, 3, 3, 3, 3, 3, 3, 3, 3, 3, 3, 3, 3, 3, 3, 3, 3, 3, 3, 3, 3])
_uv = me_cube_001.uv_layers.new(name='UVMap')
_uv.uv.foreach_set('vector', [0.75, 0.625, 0.8125, 0.625, 0.875, 0.625, 0.875, 0.75, 0.75, 0.75, 0.625, 1.0, 0.375, 1.0, 0.375, 1.0, 0.625, 1.0, 0.375, 0.1875, 0.625, 0.1875, 0.625, -0.6841, 0.375, -0.6841, 0.25, 0.625, 0.3125, 0.625, 0.375, 0.625, 0.375, 0.75, 0.25, 0.75, 0.375, 0.625, 0.625, 0.625, 0.625, 0.75, 0.375, 0.75, 0.625, 0.02577, 0.375, 0.02577, 0.375, 0.8197, 0.625, 0.8197, 0.625, 0.6495, 0.875, 0.6495, 0.875, 0.7242, 0.625, 0.7242, 0.625, 0.7242, 0.875, 0.7242, 0.8153, 0.8981, 0.8822, 1.163, 0.375, 0.1753, 0.625, 0.1753, 0.625, 0.25, 0.375, 0.25, 0.125, 0.6495, 0.375, 0.6495, 0.375, 0.7242, 0.125, 0.7242, 0.375, 0.6495, 0.625, 0.6495, 0.625, 0.7242, 0.375, 0.7242, 0.375, 0.25, 0.625, 0.25, 0.625, 0.25, 0.375, 0.25, 0.625, 0.6495, 0.875, 0.6495, 0.875, 0.7242, 0.625, 0.7242, 0.625, -1.044, 0.375, -1.044, 0.375, 0.7242, 0.625, 0.7242, 0.375, 0.1753, 0.625, 0.1753, 0.625, 0.25, 0.375, 0.25, 0.125, 0.6495, 0.375, 0.6495, 0.375, 0.7242, 0.125, 0.7242, 0.375, 0.6495, 0.625, 0.6495, 0.625, 0.7242, 0.375, 0.7242, 0.625, 0.5, 0.375, 0.5, 0.375, 0.5, 0.625, 0.5, 0.625, 0.6682, 0.875, 0.6682, 0.875, 0.7242, 0.625, 0.7242, 0.625, 0.8197, 0.375, 0.8197, 0.375, 0.7242, 0.625, 0.7242, 0.375, 0.1939, 0.625, 0.1939, 0.625, 0.25, 0.375, 0.25, 0.125, 0.6682, 0.375, 0.6682, 0.375, 0.7242, 0.125, 0.7242, 0.375, 0.6682, 0.625, 0.6682, 0.625, 0.7242, 0.375, 0.7242, 0.375, 0.25, 0.625, 0.25, 0.625, 0.25, 0.375, 0.25, 0.8822, 1.163, 0.7944, 0.7788, 0.625, 0.7242, 0.875, 0.7242, 0.375, 0.5625, 0.625, 0.5625, 0.625, 0.625, 0.375, 0.625, 0.125, 0.625, 0.1875, 0.625, 0.25, 0.625, 0.25, 0.75, 0.125, 0.75, 0.1875, 0.5625, 0.25, 0.5625, 0.25, 0.625, 0.1875, 0.625, 0.3125, 0.5625, 0.375, 0.5625, 0.375, 0.625, 0.3125, 0.625, 0.125, 0.5625, 0.125, 0.625, 0.125, 0.625, 0.125, 0.5625, 0.375, 0.75, 0.625, 0.75, 0.625, 0.75, 0.375, 0.75, 0.625, 0.625, 0.6875, 0.625, 0.75, 0.625, 0.75, 0.75, 0.625, 0.75, 0.6875, 0.5625, 0.75, 0.5625, 0.75, 0.625, 0.6875, 0.625, 0.8125, 0.5625, 0.875, 0.5625, 0.875, 0.625, 0.8125, 0.625, 0.625, 0.6682, 0.875, 0.6682, 0.875, 0.7242, 0.625, 0.7242, 0.625, 0.7242, 0.875, 0.7242, 0.7588, 0.6824, 0.625, 0.8282, 0.375, 0.1939, 0.625, 0.1939, 0.625, 0.25, 0.375, 0.25, 0.125, 0.6682, 0.375, 0.6682, 0.375, 0.7242, 0.125, 0.7242, 0.375, 0.6682, 0.625, 0.6682, 0.625, 0.7242, 0.375, 0.7242, 0.625, 0.5, 0.375, 0.5, 0.375, 0.5, 0.625, 0.5, 0.75, 0.5625, 0.8125, 0.5625, 0.8125, 0.625, 0.75, 0.625, 0.7944, 0.7788, 0.8822, 1.163, 0.8125, 0.5625, 0.75, 0.5625, 0.8822, 1.163, 0.8153, 0.8981, 0.875, 0.5625, 0.8125, 0.5625, 0.625, 0.5625, 0.6875, 0.5625, 0.6875, 0.625, 0.625, 0.625, 0.625, 0.8282, 0.7588, 0.6824, 0.6875, 0.5625, 0.625, 0.5625, 0.7588, 0.6824, 0.7944, 0.7788, 0.75, 0.5625, 0.6875, 0.5625, 0.25, 0.5625, 0.3125, 0.5625, 0.3125, 0.625, 0.25, 0.625, 0.2056, 0.7788, 0.2412, 0.6824, 0.3125, 0.5625, 0.25, 0.5625, 0.2412, 0.6824, 0.375, 0.8282, 0.375, 0.5625, 0.3125, 0.5625, 0.125, 0.5625, 0.1875, 0.5625, 0.1875, 0.625, 0.125, 0.625, 0.1847, 0.8981, 0.1178, 1.163, 0.1875, 0.5625, 0.125, 0.5625, 0.1178, 1.163, 0.2056, 0.7788, 0.25, 0.5625, 0.1875, 0.5625, 0.375, 0.8282, 0.625, 0.8282, 0.625, 0.5625, 0.375, 0.5625, 0.375, 0.7242, 0.625, 0.7242, 0.625, 0.1646, 0.375, 0.1646, 0.7944, 0.7788, 0.7588, 0.6824, 0.625, 0.7242, 0.875, 0.7242, 0.875, 0.625, 0.875, 0.5625, 0.875, 0.5625, 0.875, 0.625, 0.125, 0.7242, 0.375, 0.7242, 0.375, 0.8282, 0.2412, 0.6824, 0.375, 0.7242, 0.625, 0.7242, 0.625, 0.8282, 0.375, 0.8282, 0.2412, 0.6824, 0.2056, 0.7788, 0.125, 0.7242, 0.375, 0.7242, 0.375, -1.044, 0.625, -1.044, 0.625, 0.02577, 0.375, 0.02577, 0.2056, 0.7788, 0.1178, 1.163, 0.125, 0.7242, 0.375, 0.7242, 0.375, 0.1646, 0.625, 0.1646, 0.625, 0.02577, 0.375, 0.02577, 0.625, 0.02577, 0.375, 0.02577, 0.375, -0.6841, 0.625, -0.6841, 0.125, 0.7242, 0.375, 0.7242, 0.1178, 1.163, 0.1847, 0.8981, 0.125, 0.5625, 0.125, 0.625, 0.125, 0.625, 0.125, 0.5625, 0.625, 0.1875, 0.375, 0.1875, 0.375, 0.1875, 0.625, 0.1875, 0.125, 0.625, 0.125, 0.75, 0.125, 0.75, 0.125, 0.625, 0.875, 0.75, 0.875, 0.625, 0.875, 0.625, 0.875, 0.75, 0.625, 0.1875, 0.375, 0.1875, 0.375, 0.1875, 0.625, 0.1875, 0.375, 1.0, 0.625, 1.0, 0.625, 1.0, 0.375, 1.0, 0.875, 0.75, 0.875, 0.625, 0.875, 0.625, 0.875, 0.75, 0.875, 0.625, 0.875, 0.5625, 0.875, 0.5625, 0.875, 0.625, 0.125, 0.625, 0.125, 0.75, 0.125, 0.75, 0.125, 0.625, 0.875, 0.625, 0.875, 0.5625, 0.875, 0.5625, 0.875, 0.625, 0.875, 0.75, 0.875, 0.625, 0.875, 0.625, 0.875, 0.75, 0.375, 1.0, 0.625, 1.0, 0.625, 1.0, 0.375, 1.0, 0.375, 0.0, 0.625, 0.0, 0.625, 0.125, 0.375, 0.125, 0.375, 0.125, 0.625, 0.125, 0.625, 0.1875, 0.375, 0.1875, 0.375, 1.0, 0.625, 1.0, 0.625, 1.0, 0.375, 1.0, 0.625, 0.1875, 0.375, 0.1875, 0.375, 0.1875, 0.625, 0.1875, 0.125, 0.5625, 0.125, 0.625, 0.125, 0.625, 0.125, 0.5625, 0.125, 0.625, 0.125, 0.75, 0.125, 0.75, 0.125, 0.625, 0.625, 0.75, 0.75, 0.75, 0.75, 0.75, 0.625, 0.75, 0.375, 0.75, 0.625, 0.75, 0.625, 0.75, 0.375, 0.75, 0.125, 0.75, 0.25, 0.75, 0.25, 0.75, 0.125, 0.75, 0.25, 0.75, 0.375, 0.75, 0.375, 0.75, 0.25, 0.75, 0.625, 0.75, 0.75, 0.75, 0.75, 0.75, 0.625, 0.75, 0.75, 0.75, 0.875, 0.75, 0.875, 0.75, 0.75, 0.75, 0.375, 0.25, 0.625, 0.25, 0.625, 0.5, 0.375, 0.5, 0.375, 0.5, 0.125, 0.5, 0.125, 0.5, 0.375, 0.5, 0.875, 0.5, 0.625, 0.5, 0.625, 0.5, 0.875, 0.5, 0.625, 0.5, 0.375, 0.5, 0.375, 0.5, 0.625, 0.5, 0.375, 0.25, 0.625, 0.25, 0.625, 0.5, 0.375, 0.5, 0.375, 0.25, 0.625, 0.25, 0.625, 0.25, 0.375, 0.25, 0.375, 0.5, 0.125, 0.5, 0.125, 0.5, 0.375, 0.5, 0.875, 0.5, 0.625, 0.5, 0.625, 0.5, 0.875, 0.5, 0.375, 0.25, 0.625, 0.25, 0.625, 0.5, 0.375, 0.5, 0.375, 0.5, 0.125, 0.5, 0.125, 0.5, 0.375, 0.5, 0.875, 0.5, 0.625, 0.5, 0.625, 0.5, 0.875, 0.5, 0.625, 0.5, 0.375, 0.5, 0.375, 0.5, 0.625, 0.5, 0.375, 0.25, 0.625, 0.25, 0.625, 0.5, 0.375, 0.5, 0.375, 0.25, 0.625, 0.25, 0.625, 0.25, 0.375, 0.25, 0.375, 0.5, 0.125, 0.5, 0.125, 0.5, 0.375, 0.5, 0.875, 0.5, 0.625, 0.5, 0.625, 0.5, 0.875, 0.5, 0.375, 0.5, 0.625, 0.5, 0.625, 0.5747, 0.375, 0.5747, 0.375, 0.6121, 0.625, 0.6121, 0.625, 0.6495, 0.375, 0.6495, 0.125, 0.5, 0.375, 0.5, 0.375, 0.5747, 0.125, 0.5747, 0.125, 0.6121, 0.375, 0.6121, 0.375, 0.6495, 0.125, 0.6495, 0.375, 0.02577, 0.625, 0.02577, 0.625, 0.1005, 0.375, 0.1005, 0.375, 0.1379, 0.625, 0.1379, 0.625, 0.1753, 0.375, 0.1753, 0.625, 0.5, 0.875, 0.5, 0.875, 0.5747, 0.625, 0.5747, 0.625, 0.6121, 0.875, 0.6121, 0.875, 0.6495, 0.625, 0.6495, 0.375, 0.5, 0.625, 0.5, 0.625, 0.5747, 0.375, 0.5747, 0.375, 0.6121, 0.625, 0.6121, 0.625, 0.6495, 0.375, 0.6495, 0.125, 0.5, 0.375, 0.5, 0.375, 0.5747, 0.125, 0.5747, 0.125, 0.6121, 0.375, 0.6121, 0.375, 0.6495, 0.125, 0.6495, 0.375, 0.02577, 0.625, 0.02577, 0.625, 0.1005, 0.375, 0.1005, 0.375, 0.1379, 0.625, 0.1379, 0.625, 0.1753, 0.375, 0.1753, 0.625, 0.5, 0.875, 0.5, 0.875, 0.5747, 0.625, 0.5747, 0.625, 0.6121, 0.875, 0.6121, 0.875, 0.6495, 0.625, 0.6495, 0.375, 0.5, 0.625, 0.5, 0.625, 0.5561, 0.375, 0.5561, 0.375, 0.5561, 0.625, 0.5561, 0.625, 0.6121, 0.375, 0.6121, 0.375, 0.6121, 0.625, 0.6121, 0.625, 0.6682, 0.375, 0.6682, 0.125, 0.5, 0.375, 0.5, 0.375, 0.5561, 0.125, 0.5561, 0.125, 0.5561, 0.375, 0.5561, 0.375, 0.6121, 0.125, 0.6121, 0.125, 0.6121, 0.375, 0.6121, 0.375, 0.6682, 0.125, 0.6682, 0.375, 0.02577, 0.625, 0.02577, 0.625, 0.08183, 0.375, 0.08183, 0.375, 0.08183, 0.625, 0.08183, 0.625, 0.1379, 0.375, 0.1379, 0.375, 0.1379, 0.625, 0.1379, 0.625, 0.1939, 0.375, 0.1939, 0.625, 0.5, 0.875, 0.5, 0.875, 0.5561, 0.625, 0.5561, 0.625, 0.5561, 0.875, 0.5561, 0.875, 0.6121, 0.625, 0.6121, 0.625, 0.6121, 0.875, 0.6121, 0.875, 0.6682, 0.625, 0.6682, 0.625, 0.5747, 0.875, 0.5747, 0.875, 0.6121, 0.625, 0.6121, 0.375, 0.1005, 0.625, 0.1005, 0.625, 0.1379, 0.375, 0.1379, 0.125, 0.5747, 0.375, 0.5747, 0.375, 0.6121, 0.125, 0.6121, 0.375, 0.5747, 0.625, 0.5747, 0.625, 0.6121, 0.375, 0.6121, 0.625, 0.5747, 0.875, 0.5747, 0.875, 0.6121, 0.625, 0.6121, 0.375, 0.1005, 0.625, 0.1005, 0.625, 0.1379, 0.375, 0.1379, 0.125, 0.5747, 0.375, 0.5747, 0.375, 0.6121, 0.125, 0.6121, 0.375, 0.5747, 0.625, 0.5747, 0.625, 0.6121, 0.375, 0.6121, 0.375, 0.5561, 0.625, 0.5561, 0.625, 0.6121, 0.375, 0.6121, 0.125, 0.5561, 0.375, 0.5561, 0.375, 0.6121, 0.125, 0.6121, 0.375, 0.08183, 0.625, 0.08183, 0.625, 0.1379, 0.375, 0.1379, 0.625, 0.5561, 0.875, 0.5561, 0.875, 0.6121, 0.625, 0.6121, 0.625, 0.5, 0.875, 0.5, 0.875, 0.5561, 0.625, 0.5561, 0.125, 0.5, 0.375, 0.5, 0.375, 0.5561, 0.125, 0.5561, 0.375, 0.5, 0.625, 0.5, 0.625, 0.5561, 0.375, 0.5561, 0.375, 0.1379, 0.625, 0.1379, 0.625, 0.1939, 0.375, 0.1939, 0.375, 0.02577, 0.625, 0.02577, 0.625, 0.08183, 0.375, 0.08183, 0.375, 0.6121, 0.625, 0.6121, 0.625, 0.6682, 0.375, 0.6682, 0.125, 0.6121, 0.375, 0.6121, 0.375, 0.6682, 0.125, 0.6682, 0.625, 0.6121, 0.875, 0.6121, 0.875, 0.6682, 0.625, 0.6682, 0.75, 0.75, 0.875, 0.75, 0.875, 0.75, 0.75, 0.75, 0.625, 0.75, 0.75, 0.75, 0.75, 0.75, 0.625, 0.75, 0.75, 0.75, 0.875, 0.75, 0.875, 0.75, 0.75, 0.75, 0.625, 1.0, 0.375, 1.0, 0.375, 1.0, 0.625, 1.0, 0.125, 0.75, 0.25, 0.75, 0.25, 0.75, 0.125, 0.75, 0.25, 0.75, 0.375, 0.75, 0.375, 0.75, 0.25, 0.75, 0.25, 0.75, 0.375, 0.75, 0.375, 0.75, 0.25, 0.75, 0.125, 0.75, 0.25, 0.75, 0.25, 0.75, 0.125, 0.75, 0.625, 1.0, 0.375, 1.0, 0.375, 1.0, 0.625, 1.0, 0.125, 0.75, 0.25, 0.75, 0.25, 0.75, 0.125, 0.75, 0.25, 0.75, 0.375, 0.75, 0.375, 0.75, 0.25, 0.75, 0.375, 0.75, 0.625, 0.75, 0.625, 0.75, 0.375, 0.75, 0.75, 0.75, 0.875, 0.75, 0.875, 0.75, 0.75, 0.75, 0.625, 0.75, 0.75, 0.75, 0.75, 0.75, 0.625, 0.75, 0.375, 0.75, 0.625, 0.75, 0.625, 0.75, 0.375, 0.75, 0.625, 0.75, 0.75, 0.75, 0.75, 0.75, 0.625, 0.75, 0.75, 0.75, 0.875, 0.75, 0.875, 0.75, 0.75, 0.75, 0.625, 1.0, 0.375, 1.0, 0.375, 1.0, 0.625, 1.0, 0.25, 0.75, 0.375, 0.75, 0.375, 0.75, 0.25, 0.75, 0.125, 0.75, 0.25, 0.75, 0.25, 0.75, 0.125, 0.75, 0.625, 1.0, 0.375, 1.0, 0.375, 1.0, 0.625, 1.0, 0.125, 0.75, 0.25, 0.75, 0.25, 0.75, 0.125, 0.75, 0.25, 0.75, 0.375, 0.75, 0.375, 0.75, 0.25, 0.75, 0.375, 0.75, 0.625, 0.75, 0.625, 0.75, 0.375, 0.75, 0.75, 0.75, 0.875, 0.75, 0.875, 0.75, 0.75, 0.75, 0.625, 0.75, 0.75, 0.75, 0.75, 0.75, 0.625, 0.75, 0.375, 0.75, 0.625, 0.75, 0.625, 0.75, 0.375, 0.75, 0.625, 0.75, 0.75, 0.75, 0.75, 0.75, 0.625, 0.75, 0.75, 0.75, 0.875, 0.75, 0.875, 0.75, 0.75, 0.75, 0.625, 1.0, 0.375, 1.0, 0.375, 1.0, 0.625, 1.0, 0.375, 0.875, 0.625, 0.875, 0.625, 1.0, 0.375, 1.0, 0.375, 0.75, 0.625, 0.75, 0.625, 0.875, 0.375, 0.875, 0.625, 1.0, 0.375, 1.0, 0.375, 1.0, 0.625, 1.0, 0.125, 0.75, 0.25, 0.75, 0.25, 0.75, 0.125, 0.75, 0.25, 0.75, 0.375, 0.75, 0.375, 0.75, 0.25, 0.75, 0.375, 0.75, 0.625, 0.75, 0.625, 0.75, 0.375, 0.75, 0.375, 0.75, 0.625, 0.75, 0.625, 0.75, 0.375, 0.75, 0.25, 0.75, 0.375, 0.75, 0.375, 0.75, 0.25, 0.75, 0.125, 0.75, 0.25, 0.75, 0.25, 0.75, 0.125, 0.75, 0.625, 1.0, 0.375, 1.0, 0.375, 1.0, 0.625, 1.0, 0.625, 0.75, 0.75, 0.75, 0.75, 0.75, 0.625, 0.75, 0.75, 0.75, 0.875, 0.75, 0.875, 0.75, 0.75, 0.75, 0.625, 1.0, 0.375, 1.0, 0.375, 1.0, 0.625, 1.0, 0.75, 0.75, 0.875, 0.75, 0.875, 0.75, 0.75, 0.75, 0.625, 0.75, 0.75, 0.75, 0.75, 0.75, 0.625, 0.75, 0.375, 0.75, 0.625, 0.75, 0.625, 0.75, 0.375, 0.75, 0.125, 0.75, 0.25, 0.75, 0.25, 0.75, 0.125, 0.75, 0.25, 0.75, 0.375, 0.75, 0.375, 0.75, 0.25, 0.75])
me_cube_001.materials.append(mat_material)
me_cube_001.materials.append(mat_material_001)
me_cube_001.materials.append(mat_material_002)
me_cube_001.materials.append(mat_material_003)
me_cube_001.use_remesh_preserve_volume = False
me_cube_001.use_remesh_preserve_attributes = False
me_cube_001.use_mirror_vertex_groups = False
me_cube_001.update()
arm_armature = bpy.data.armatures.new('Armature')  # bones are not reproduced
arm_armature_001 = bpy.data.armatures.new('Armature.001')  # bones are not reproduced

# ---- objects
ob_cube = bpy.data.objects.new('Cube', me_cube)
ob_light = bpy.data.objects.new('Light', light_light)
ob_armature = bpy.data.objects.new('Armature', arm_armature)
ob_cube_001 = bpy.data.objects.new('Cube.001', me_cube_001)
ob_armature_001 = bpy.data.objects.new('Armature.001', arm_armature_001)

# ---- transforms, parenting, visibility, modifiers, constraints
ob_cube.parent = ob_armature
ob_cube.matrix_parent_inverse = Matrix(((14.63, -0.0, 0.0, -15.0), (-0.0, 14.63, -0.0, 0.0), (0.0, -0.0, 14.63, -0.0), (-0.0, 0.0, -0.0, 1.0)))
ob_cube.location = (1.027, 0.006877, 0.0)
ob_cube.scale = (0.134, 0.134, 0.058)
ob_cube.lock_rotations_4d = False
ob_cube.empty_display_type = 'ARROWS'
ob_cube.lineart.crease_threshold = 0.0
_vg = ob_cube.vertex_groups.new(name='Bone')
for _i, _w in zip([180, 181, 182, 183, 184, 185, 186, 187, 188, 189, 190, 191, 192, 193, 194, 195, 196, 197], [0.07645, 0.1843, 0.07275, 0.1984, 0.0004689, 0.8587, 0.9987, 0.9991, 0.9979, 0.9992, 1.0, 1.0, 0.9853, 0.9637, 0.9697, 0.9738, 0.9998, 0.9751]): _vg.add([_i], _w, 'REPLACE')
_vg = ob_cube.vertex_groups.new(name='Bone.001')
for _i, _w in zip([2, 3, 86, 87, 88, 89, 90, 91, 156, 157, 158, 159, 160, 161, 162, 163, 164, 165, 166, 167, 168, 169, 170, 171, 172, 173, 174, 175, 176, 177, 178, 179, 180, 181, 182, 183, 184, 185, 193, 194, 195, 198, 199, 200, 201, 202, 203], [0.06299, 0.0626, 0.2898, 0.2853, 0.1899, 0.1808, 0.2448, 0.24, 0.3071, 0.3021, 0.2036, 0.1931, 0.261, 0.2574, 0.4437, 0.4334, 0.3621, 0.328, 0.3772, 0.3756, 0.9954, 0.9947, 0.9966, 0.9967, 0.9983, 0.9972, 0.9958, 0.9927, 0.9974, 0.9957, 0.9993, 0.9898, 0.9235, 0.8157, 0.9272, 0.8016, 0.9748, 0.1413, 0.02258, 0.0106, 0.002337, 0.915, 0.882, 0.866, 0.8707, 0.9295, 0.8859]): _vg.add([_i], _w, 'REPLACE')
_vg = ob_cube.vertex_groups.new(name='Hand')
for _i, _w in zip([2, 3, 6, 7, 34, 35, 36, 39, 40, 41, 86, 87, 88, 89, 90, 91, 156, 157, 158, 159, 160, 161, 162, 163, 164, 165, 166, 167, 198, 199, 200, 201, 202, 203], [0.7803, 0.7879, 0.03589, 0.03835, 0.8675, 0.09845, 0.8753, 0.09844, 0.0304, 0.05785, 0.5244, 0.5776, 0.2434, 0.1843, 0.6014, 0.5832, 0.5035, 0.5635, 0.2584, 0.1886, 0.5911, 0.5702, 0.3296, 0.468, 0.3937, 0.181, 0.5445, 0.5285, 0.06529, 0.03998, 0.1044, 0.08505, 0.0576, 0.06411]): _vg.add([_i], _w, 'REPLACE')
_vg = ob_cube.vertex_groups.new(name='AHalfHand')
for _i, _w in zip([4, 5, 10, 11, 14, 15, 18, 19, 22, 23, 31, 32, 33, 34, 35, 36, 37, 38, 39, 40, 41, 50, 51, 54, 57, 58, 59, 60, 61, 62, 63, 64, 65, 66, 67, 68, 71, 72, 73, 86, 87, 114, 156, 157, 162, 163], [0.13, 0.1117, 0.1256, 0.192, 0.02137, 0.03095, 0.02344, 0.03842, 0.1152, 0.1586, 0.006612, 0.2437, 0.09772, 0.009177, 0.008112, 0.00701, 0.2276, 0.1281, 0.004657, 0.8439, 0.7742, 0.6551, 0.4396, 0.4531, 0.6601, 0.7024, 0.8559, 0.07545, 0.6695, 0.09277, 0.8049, 0.8564, 0.06192, 0.04576, 0.8997, 0.04683, 0.1621, 0.0496, 0.1458, 0.05399, 0.005104, 0.0136, 0.05756, 0.00594, 0.0922, 0.001868]): _vg.add([_i], _w, 'REPLACE')
_vg = ob_cube.vertex_groups.new(name='BHalfHand')
for _i, _w in zip([0, 1, 2, 3, 26, 27, 33, 35, 38, 39, 40, 41, 45, 48, 49, 52, 53, 55, 56, 58, 60, 61, 62, 65, 66, 86, 87, 133, 152, 156, 157, 162, 163], [0.1511, 0.186, 0.1159, 0.112, 0.09393, 0.1678, 0.03015, 0.8315, 0.05519, 0.8354, 0.0883, 0.1205, 0.0665, 0.1511, 0.2573, 0.6581, 0.7531, 0.6708, 0.7316, 0.1436, 0.8989, 0.1478, 0.8648, 0.8441, 0.9003, 0.09971, 0.07349, 0.0005853, 0.03356, 0.0997, 0.07028, 0.1116, 0.03931]): _vg.add([_i], _w, 'REPLACE')
_vg = ob_cube.vertex_groups.new(name='Bone.005')
for _i, _w in zip([4, 5, 10, 11, 12, 14, 15, 22, 23, 50, 51, 54, 57, 64, 67, 71, 73, 108, 109, 110, 111, 112, 113, 114, 115, 140, 141, 142, 143], [0.7875, 0.8221, 0.8384, 0.751, 0.006079, 0.9448, 0.9342, 0.00641, 0.0294, 0.1662, 0.1918, 0.1805, 0.1627, 0.02892, 0.005078, 0.06184, 0.05969, 0.1769, 0.967, 0.1224, 0.9723, 0.9877, 0.4807, 0.9379, 0.145, 0.877, 0.9056, 0.9488, 0.8525]): _vg.add([_i], _w, 'REPLACE')
_vg = ob_cube.vertex_groups.new(name='Bone.006')
for _i, _w in zip([8, 9, 12, 13, 92, 93, 94, 95, 108, 110, 113, 115, 140, 141, 142, 143], [0.9882, 0.9849, 0.972, 0.9831, 0.9984, 0.9984, 0.9987, 0.9986, 0.8227, 0.8773, 0.5192, 0.8541, 0.1201, 0.09244, 0.0504, 0.1417]): _vg.add([_i], _w, 'REPLACE')
_vg = ob_cube.vertex_groups.new(name='Bone.007')
for _i, _w in zip([8, 9, 12, 13, 92, 93, 94, 95, 108, 110, 113, 115], [0.9185, 0.911, 0.9357, 0.9231, 0.9907, 0.994, 0.9913, 0.9966, 0.1046, 0.07163, 0.06565, 0.1117]): _vg.add([_i], _w, 'REPLACE')
_vg = ob_cube.vertex_groups.new(name='Bone.008')
for _i, _w in zip([10, 11, 18, 19, 22, 23, 30, 31, 33, 38, 50, 52, 57, 58, 61, 64, 117, 119, 120, 122, 136, 137, 138, 139], [0.007168, 0.03969, 0.8887, 0.7431, 0.8127, 0.7448, 0.1106, 0.06621, 0.2203, 0.6004, 0.1654, 0.003217, 0.1575, 0.01848, 0.09978, 0.005219, 0.83, 0.928, 0.9175, 0.8313, 0.1033, 0.06906, 0.07114, 0.1009]): _vg.add([_i], _w, 'REPLACE')
_vg = ob_cube.vertex_groups.new(name='Bone.009')
for _i, _w in zip([116, 117, 118, 119, 120, 121, 122, 123, 136, 137, 138, 139], [0.09153, 0.1136, 0.08713, 0.05639, 0.05979, 0.0856, 0.1119, 0.09328, 0.7713, 0.8543, 0.8503, 0.7739]): _vg.add([_i], _w, 'REPLACE')
_vg = ob_cube.vertex_groups.new(name='Bone.010')
for _i, _w in zip([16, 17, 20, 21, 96, 97, 98, 99, 116, 118, 121, 123, 136, 137, 138, 139], [0.9898, 0.9883, 0.9905, 0.9887, 0.999, 0.9991, 0.999, 0.9992, 0.8961, 0.9053, 0.9066, 0.8943, 0.1207, 0.07555, 0.077, 0.1205]): _vg.add([_i], _w, 'REPLACE')
_vg = ob_cube.vertex_groups.new(name='Bone.011')
for _i, _w in zip([18, 19, 26, 27, 30, 31, 33, 38, 48, 49, 52, 55, 58, 61, 122, 124, 125, 126, 127, 128, 129, 130, 131, 132, 133, 134, 135], [0.06156, 0.1843, 0.8592, 0.7701, 0.8526, 0.871, 0.6132, 0.2146, 0.007005, 0.05264, 0.122, 0.1421, 0.09178, 0.03026, 0.0004323, 0.1173, 0.8573, 0.9564, 0.0808, 0.9207, 0.9776, 0.9735, 0.8985, 0.08778, 0.9483, 0.8789, 0.113]): _vg.add([_i], _w, 'REPLACE')
_vg = ob_cube.vertex_groups.new(name='Bone.012')
for _i, _w in zip([0, 1, 27, 35, 39, 44, 45, 48, 49, 52, 53, 55, 56, 65, 66, 144, 145, 146, 147, 148, 149, 150, 151, 152, 153, 154, 155], [0.8329, 0.7946, 0.034, 0.006111, 0.004031, 0.9726, 0.9196, 0.811, 0.6793, 0.1767, 0.2138, 0.1685, 0.23, 0.05465, 0.01675, 0.8572, 0.9168, 0.9226, 0.8496, 0.08573, 0.1334, 0.1297, 0.0904, 0.9281, 0.9898, 0.9749, 0.9595]): _vg.add([_i], _w, 'REPLACE')
_vg = ob_cube.vertex_groups.new(name='Bone.013')
for _i, _w in zip([24, 25, 28, 29, 100, 101, 102, 103, 124, 125, 127, 128, 131, 132, 134, 135], [0.9919, 0.989, 0.9912, 0.9884, 0.9988, 0.9987, 0.9991, 0.9991, 0.8822, 0.1396, 0.919, 0.07772, 0.09981, 0.912, 0.1161, 0.8864]): _vg.add([_i], _w, 'REPLACE')
_vg = ob_cube.vertex_groups.new(name='Bone.014')
for _i, _w in zip([42, 43, 46, 47, 104, 105, 106, 107, 144, 145, 146, 147, 148, 149, 150, 151], [0.9884, 0.9809, 0.9892, 0.9819, 0.9958, 0.9955, 0.9973, 0.9936, 0.1357, 0.08284, 0.0757, 0.1473, 0.9141, 0.8661, 0.8693, 0.9095]): _vg.add([_i], _w, 'REPLACE')
_vg = ob_cube.vertex_groups.new(name='Bone.015')
for _i, _w in zip([42, 43, 46, 47, 144, 145, 146, 147, 148, 149, 150, 151, 152, 153, 154, 155], [0.1072, 0.02583, 0.1155, 0.09777, 0.8283, 0.9117, 0.9065, 0.7694, 0.889, 0.2324, 0.8069, 0.8507, 0.1277, 0.06682, 0.0746, 0.1291]): _vg.add([_i], _w, 'REPLACE')
_vg = ob_cube.vertex_groups.new(name='Bone.016')
for _i, _w in zip([42, 43, 46, 47, 104, 105, 106, 107, 144, 147, 148, 149, 150, 151], [0.8916, 0.96, 0.8832, 0.9001, 0.9923, 0.9841, 0.9842, 0.9842, 0.01803, 0.1024, 0.1015, 0.7508, 0.1753, 0.141]): _vg.add([_i], _w, 'REPLACE')
_vg = ob_cube.vertex_groups.new(name='Hand-Shoulder')
for _i, _w in zip([2, 3, 6, 7, 34, 36, 86, 87, 88, 89, 90, 91, 156, 157, 158, 159, 160, 161, 162, 163, 164, 165, 166, 167, 168, 169, 170, 171, 172, 173, 174, 175, 176, 177, 178, 179, 180, 181, 182, 183, 184, 185, 193, 195, 198, 199, 200, 201, 202, 203], [0.1687, 0.1695, 0.009757, 0.01277, 0.07019, 0.06585, 0.7608, 0.7696, 0.7678, 0.772, 0.867, 0.8756, 0.787, 0.7959, 0.793, 0.7975, 0.8956, 0.9058, 0.8388, 0.8409, 0.857, 0.8533, 0.942, 0.9242, 0.9946, 0.9941, 0.9949, 0.9952, 0.9981, 0.9973, 0.9932, 0.9927, 0.9893, 0.9908, 0.9897, 0.99, 0.8157, 0.8121, 0.7305, 0.7133, 0.1506, 0.1212, 0.0009073, 0.001945, 0.9607, 0.9242, 0.9175, 0.9167, 0.9701, 0.9259]): _vg.add([_i], _w, 'REPLACE')
_vg = ob_cube.vertex_groups.new(name='Shoulder')
for _i, _w in zip([180, 181, 182, 183, 184, 185, 186, 187, 188, 189, 190, 191, 192, 193, 194, 195, 196, 197], [0.1843, 0.1879, 0.2695, 0.2867, 0.8494, 0.8788, 0.9985, 0.9992, 0.9988, 0.9996, 1.0, 1.0, 0.9967, 0.9745, 0.9767, 0.974, 0.9999, 0.9819]): _vg.add([_i], _w, 'REPLACE')
_vg = ob_cube.vertex_groups.new(name='BigFinger')
for _i, _w in zip([6, 7, 32, 34, 36, 37, 51, 54, 59, 63, 68, 69, 70, 71, 72, 73, 75, 76, 86, 87, 88, 89, 90, 91, 156, 157, 158, 159, 160, 161, 163, 164, 165, 166, 167, 199, 203], [0.9534, 0.9424, 0.597, 0.06838, 0.06607, 0.508, 0.03678, 0.01028, 0.09445, 0.1025, 0.1285, 0.9279, 0.8797, 0.02077, 0.1883, 0.04747, 0.04638, 0.07148, 0.01057, 0.01854, 0.5588, 0.6263, 0.1135, 0.1486, 0.01103, 0.0191, 0.5296, 0.6098, 0.1085, 0.1455, 0.004528, 0.236, 0.4854, 0.05231, 0.08204, 0.07152, 0.04627]): _vg.add([_i], _w, 'REPLACE')
_vg = ob_cube.vertex_groups.new(name='Bone.020')
for _i, _w in zip([4, 5, 32, 37, 51, 54, 59, 63, 64, 68, 69, 70, 71, 72, 73, 74, 75, 76, 77, 78, 79, 81, 82], [0.0457, 0.03138, 0.1421, 0.2388, 0.2481, 0.2765, 0.002238, 0.05044, 0.01105, 0.798, 0.05244, 0.1152, 0.6241, 0.7541, 0.5838, 0.747, 0.9179, 0.891, 0.1263, 0.8414, 0.1965, 0.1218, 0.1387]): _vg.add([_i], _w, 'REPLACE')
_vg = ob_cube.vertex_groups.new(name='Bone.021')
for _i, _w in zip([51, 54, 71, 73, 74, 76, 77, 78, 79, 80, 81, 82, 83, 84, 85], [0.06472, 0.0509, 0.1133, 0.1582, 0.2186, 0.01592, 0.8528, 0.1723, 0.784, 1.003, 0.8722, 0.8526, 0.9966, 0.9886, 1.019]): _vg.add([_i], _w, 'REPLACE')
_vg = ob_cube.vertex_groups.new(name='AHalfHand.001')
for _i, _w in zip([10, 11, 18, 19, 22, 23, 30, 31, 33, 38, 50, 57, 58, 61, 64, 116, 117, 118, 119, 120, 121, 122, 123, 136, 137, 138, 139], [0.007423, 0.03934, 0.8807, 0.7477, 0.8448, 0.7754, 0.09789, 0.06898, 0.2292, 0.5749, 0.1541, 0.153, 0.02329, 0.09801, 0.00298, 0.1049, 0.962, 0.09578, 0.9758, 0.9794, 0.08604, 0.9498, 0.112, 0.8951, 0.9059, 0.9225, 0.8804]): _vg.add([_i], _w, 'REPLACE')
_vg = ob_cube.vertex_groups.new(name='AHalfHand.002')
for _i, _w in zip([16, 17, 20, 21, 96, 97, 98, 99, 116, 118, 121, 123, 136, 137, 138, 139], [0.9896, 0.9874, 0.9913, 0.9886, 0.9989, 0.999, 0.9989, 0.9992, 0.8947, 0.904, 0.9138, 0.8876, 0.102, 0.09248, 0.07621, 0.1155]): _vg.add([_i], _w, 'REPLACE')
_m = ob_cube.modifiers.new('Subdivision', 'SUBSURF')
_m.uv_smooth = 'PRESERVE_CORNERS'
_m.quality = 1
_m.subdivision_type = 'SIMPLE'
_m.render_levels = 0
_m = ob_cube.modifiers.new('Armature', 'ARMATURE')
_m.object = ob_armature
ob_light.location = (4.076, 1.005, 5.904)
ob_light.rotation_euler = (0.6503, 0.05522, 1.866)
ob_light.lock_rotations_4d = False
ob_light.empty_display_type = 'ARROWS'
ob_light.color = (0.0, 0.0, 0.0, 0.0)
ob_light.lineart.crease_threshold = 0.0
ob_armature.location = (1.025, 0.0, 0.0)
ob_armature.rotation_euler = (0.0, 1.571, 0.0)
ob_armature.scale = (0.06836, 0.06836, 0.06836)
ob_armature.lineart.crease_threshold = 0.0
ob_cube_001.parent = ob_armature_001
ob_cube_001.matrix_parent_inverse = Matrix(((14.63, -0.0, 0.0, -15.0), (-0.0, 14.63, -0.0, 0.0), (0.0, -0.0, 14.63, -0.0), (-0.0, 0.0, -0.0, 1.0)))
ob_cube_001.location = (1.027, 0.006877, 0.0)
ob_cube_001.scale = (0.134, 0.134, 0.058)
ob_cube_001.lock_rotations_4d = False
ob_cube_001.empty_display_type = 'ARROWS'
ob_cube_001.lineart.crease_threshold = 0.0
_vg = ob_cube_001.vertex_groups.new(name='Bone')
for _i, _w in zip([180, 181, 182, 183, 184, 185, 186, 187, 188, 189, 190, 191, 192, 193, 194, 195, 196, 197], [0.07645, 0.1843, 0.07275, 0.1984, 0.0004689, 0.8587, 0.9987, 0.9991, 0.9979, 0.9992, 1.0, 1.0, 0.9853, 0.9637, 0.9697, 0.9738, 0.9998, 0.9751]): _vg.add([_i], _w, 'REPLACE')
_vg = ob_cube_001.vertex_groups.new(name='Bone.001')
for _i, _w in zip([2, 3, 86, 87, 88, 89, 90, 91, 156, 157, 158, 159, 160, 161, 162, 163, 164, 165, 166, 167, 168, 169, 170, 171, 172, 173, 174, 175, 176, 177, 178, 179, 180, 181, 182, 183, 184, 185, 193, 194, 195, 198, 199, 200, 201, 202, 203], [0.06299, 0.0626, 0.2898, 0.2853, 0.1899, 0.1808, 0.2448, 0.24, 0.3071, 0.3021, 0.2036, 0.1931, 0.261, 0.2574, 0.4437, 0.4334, 0.3621, 0.328, 0.3772, 0.3756, 0.9954, 0.9947, 0.9966, 0.9967, 0.9983, 0.9972, 0.9958, 0.9927, 0.9974, 0.9957, 0.9993, 0.9898, 0.9235, 0.8157, 0.9272, 0.8016, 0.9748, 0.1413, 0.02258, 0.0106, 0.002337, 0.915, 0.882, 0.866, 0.8707, 0.9295, 0.8859]): _vg.add([_i], _w, 'REPLACE')
_vg = ob_cube_001.vertex_groups.new(name='Hand')
for _i, _w in zip([2, 3, 6, 7, 34, 35, 36, 39, 40, 41, 86, 87, 88, 89, 90, 91, 156, 157, 158, 159, 160, 161, 162, 163, 164, 165, 166, 167, 198, 199, 200, 201, 202, 203], [0.7803, 0.7879, 0.03589, 0.03835, 0.8675, 0.09845, 0.8753, 0.09844, 0.0304, 0.05785, 0.5244, 0.5776, 0.2434, 0.1843, 0.6014, 0.5832, 0.5035, 0.5635, 0.2584, 0.1886, 0.5911, 0.5702, 0.3296, 0.468, 0.3937, 0.181, 0.5445, 0.5285, 0.06529, 0.03998, 0.1044, 0.08505, 0.0576, 0.06411]): _vg.add([_i], _w, 'REPLACE')
_vg = ob_cube_001.vertex_groups.new(name='AHalfHand')
for _i, _w in zip([4, 5, 10, 11, 14, 15, 18, 19, 22, 23, 31, 32, 33, 34, 35, 36, 37, 38, 39, 40, 41, 50, 51, 54, 57, 58, 59, 60, 61, 62, 63, 64, 65, 66, 67, 68, 71, 72, 73, 86, 87, 114, 156, 157, 162, 163], [0.13, 0.1117, 0.1256, 0.192, 0.02137, 0.03095, 0.02344, 0.03842, 0.1152, 0.1586, 0.006612, 0.2437, 0.09772, 0.009177, 0.008112, 0.00701, 0.2276, 0.1281, 0.004657, 0.8439, 0.7742, 0.6551, 0.4396, 0.4531, 0.6601, 0.7024, 0.8559, 0.07545, 0.6695, 0.09277, 0.8049, 0.8564, 0.06192, 0.04576, 0.8997, 0.04683, 0.1621, 0.0496, 0.1458, 0.05399, 0.005104, 0.0136, 0.05756, 0.00594, 0.0922, 0.001868]): _vg.add([_i], _w, 'REPLACE')
_vg = ob_cube_001.vertex_groups.new(name='BHalfHand')
for _i, _w in zip([0, 1, 2, 3, 26, 27, 33, 35, 38, 39, 40, 41, 45, 48, 49, 52, 53, 55, 56, 58, 60, 61, 62, 65, 66, 86, 87, 133, 152, 156, 157, 162, 163], [0.1511, 0.186, 0.1159, 0.112, 0.09393, 0.1678, 0.03015, 0.8315, 0.05519, 0.8354, 0.0883, 0.1205, 0.0665, 0.1511, 0.2573, 0.6581, 0.7531, 0.6708, 0.7316, 0.1436, 0.8989, 0.1478, 0.8648, 0.8441, 0.9003, 0.09971, 0.07349, 0.0005853, 0.03356, 0.0997, 0.07028, 0.1116, 0.03931]): _vg.add([_i], _w, 'REPLACE')
_vg = ob_cube_001.vertex_groups.new(name='Bone.005')
for _i, _w in zip([4, 5, 10, 11, 12, 14, 15, 22, 23, 50, 51, 54, 57, 64, 67, 71, 73, 108, 109, 110, 111, 112, 113, 114, 115, 140, 141, 142, 143], [0.7875, 0.8221, 0.8384, 0.751, 0.006079, 0.9448, 0.9342, 0.00641, 0.0294, 0.1662, 0.1918, 0.1805, 0.1627, 0.02892, 0.005078, 0.06184, 0.05969, 0.1769, 0.967, 0.1224, 0.9723, 0.9877, 0.4807, 0.9379, 0.145, 0.877, 0.9056, 0.9488, 0.8525]): _vg.add([_i], _w, 'REPLACE')
_vg = ob_cube_001.vertex_groups.new(name='Bone.006')
for _i, _w in zip([8, 9, 12, 13, 92, 93, 94, 95, 108, 110, 113, 115, 140, 141, 142, 143], [0.9882, 0.9849, 0.972, 0.9831, 0.9984, 0.9984, 0.9987, 0.9986, 0.8227, 0.8773, 0.5192, 0.8541, 0.1201, 0.09244, 0.0504, 0.1417]): _vg.add([_i], _w, 'REPLACE')
_vg = ob_cube_001.vertex_groups.new(name='Bone.007')
for _i, _w in zip([8, 9, 12, 13, 92, 93, 94, 95, 108, 110, 113, 115], [0.9185, 0.911, 0.9357, 0.9231, 0.9907, 0.994, 0.9913, 0.9966, 0.1046, 0.07163, 0.06565, 0.1117]): _vg.add([_i], _w, 'REPLACE')
_vg = ob_cube_001.vertex_groups.new(name='Bone.008')
for _i, _w in zip([10, 11, 18, 19, 22, 23, 30, 31, 33, 38, 50, 52, 57, 58, 61, 64, 117, 119, 120, 122, 136, 137, 138, 139], [0.007168, 0.03969, 0.8887, 0.7431, 0.8127, 0.7448, 0.1106, 0.06621, 0.2203, 0.6004, 0.1654, 0.003217, 0.1575, 0.01848, 0.09978, 0.005219, 0.83, 0.928, 0.9175, 0.8313, 0.1033, 0.06906, 0.07114, 0.1009]): _vg.add([_i], _w, 'REPLACE')
_vg = ob_cube_001.vertex_groups.new(name='Bone.009')
for _i, _w in zip([116, 117, 118, 119, 120, 121, 122, 123, 136, 137, 138, 139], [0.09153, 0.1136, 0.08713, 0.05639, 0.05979, 0.0856, 0.1119, 0.09328, 0.7713, 0.8543, 0.8503, 0.7739]): _vg.add([_i], _w, 'REPLACE')
_vg = ob_cube_001.vertex_groups.new(name='Bone.010')
for _i, _w in zip([16, 17, 20, 21, 96, 97, 98, 99, 116, 118, 121, 123, 136, 137, 138, 139], [0.9898, 0.9883, 0.9905, 0.9887, 0.999, 0.9991, 0.999, 0.9992, 0.8961, 0.9053, 0.9066, 0.8943, 0.1207, 0.07555, 0.077, 0.1205]): _vg.add([_i], _w, 'REPLACE')
_vg = ob_cube_001.vertex_groups.new(name='Bone.011')
for _i, _w in zip([18, 19, 26, 27, 30, 31, 33, 38, 48, 49, 52, 55, 58, 61, 122, 124, 125, 126, 127, 128, 129, 130, 131, 132, 133, 134, 135], [0.06156, 0.1843, 0.8592, 0.7701, 0.8526, 0.871, 0.6132, 0.2146, 0.007005, 0.05264, 0.122, 0.1421, 0.09178, 0.03026, 0.0004323, 0.1173, 0.8573, 0.9564, 0.0808, 0.9207, 0.9776, 0.9735, 0.8985, 0.08778, 0.9483, 0.8789, 0.113]): _vg.add([_i], _w, 'REPLACE')
_vg = ob_cube_001.vertex_groups.new(name='Bone.012')
for _i, _w in zip([0, 1, 27, 35, 39, 44, 45, 48, 49, 52, 53, 55, 56, 65, 66, 144, 145, 146, 147, 148, 149, 150, 151, 152, 153, 154, 155], [0.8329, 0.7946, 0.034, 0.006111, 0.004031, 0.9726, 0.9196, 0.811, 0.6793, 0.1767, 0.2138, 0.1685, 0.23, 0.05465, 0.01675, 0.8572, 0.9168, 0.9226, 0.8496, 0.08573, 0.1334, 0.1297, 0.0904, 0.9281, 0.9898, 0.9749, 0.9595]): _vg.add([_i], _w, 'REPLACE')
_vg = ob_cube_001.vertex_groups.new(name='Bone.013')
for _i, _w in zip([24, 25, 28, 29, 100, 101, 102, 103, 124, 125, 127, 128, 131, 132, 134, 135], [0.9919, 0.989, 0.9912, 0.9884, 0.9988, 0.9987, 0.9991, 0.9991, 0.8822, 0.1396, 0.919, 0.07772, 0.09981, 0.912, 0.1161, 0.8864]): _vg.add([_i], _w, 'REPLACE')
_vg = ob_cube_001.vertex_groups.new(name='Bone.014')
for _i, _w in zip([42, 43, 46, 47, 104, 105, 106, 107, 144, 145, 146, 147, 148, 149, 150, 151], [0.9884, 0.9809, 0.9892, 0.9819, 0.9958, 0.9955, 0.9973, 0.9936, 0.1357, 0.08284, 0.0757, 0.1473, 0.9141, 0.8661, 0.8693, 0.9095]): _vg.add([_i], _w, 'REPLACE')
_vg = ob_cube_001.vertex_groups.new(name='Bone.015')
for _i, _w in zip([42, 43, 46, 47, 144, 145, 146, 147, 148, 149, 150, 151, 152, 153, 154, 155], [0.1072, 0.02583, 0.1155, 0.09777, 0.8283, 0.9117, 0.9065, 0.7694, 0.889, 0.2324, 0.8069, 0.8507, 0.1277, 0.06682, 0.0746, 0.1291]): _vg.add([_i], _w, 'REPLACE')
_vg = ob_cube_001.vertex_groups.new(name='Bone.016')
for _i, _w in zip([42, 43, 46, 47, 104, 105, 106, 107, 144, 147, 148, 149, 150, 151], [0.8916, 0.96, 0.8832, 0.9001, 0.9923, 0.9841, 0.9842, 0.9842, 0.01803, 0.1024, 0.1015, 0.7508, 0.1753, 0.141]): _vg.add([_i], _w, 'REPLACE')
_vg = ob_cube_001.vertex_groups.new(name='Hand-Shoulder')
for _i, _w in zip([2, 3, 6, 7, 34, 36, 86, 87, 88, 89, 90, 91, 156, 157, 158, 159, 160, 161, 162, 163, 164, 165, 166, 167, 168, 169, 170, 171, 172, 173, 174, 175, 176, 177, 178, 179, 180, 181, 182, 183, 184, 185, 193, 195, 198, 199, 200, 201, 202, 203], [0.1687, 0.1695, 0.009757, 0.01277, 0.07019, 0.06585, 0.7608, 0.7696, 0.7678, 0.772, 0.867, 0.8756, 0.787, 0.7959, 0.793, 0.7975, 0.8956, 0.9058, 0.8388, 0.8409, 0.857, 0.8533, 0.942, 0.9242, 0.9946, 0.9941, 0.9949, 0.9952, 0.9981, 0.9973, 0.9932, 0.9927, 0.9893, 0.9908, 0.9897, 0.99, 0.8157, 0.8121, 0.7305, 0.7133, 0.1506, 0.1212, 0.0009073, 0.001945, 0.9607, 0.9242, 0.9175, 0.9167, 0.9701, 0.9259]): _vg.add([_i], _w, 'REPLACE')
_vg = ob_cube_001.vertex_groups.new(name='Shoulder')
for _i, _w in zip([180, 181, 182, 183, 184, 185, 186, 187, 188, 189, 190, 191, 192, 193, 194, 195, 196, 197], [0.1843, 0.1879, 0.2695, 0.2867, 0.8494, 0.8788, 0.9985, 0.9992, 0.9988, 0.9996, 1.0, 1.0, 0.9967, 0.9745, 0.9767, 0.974, 0.9999, 0.9819]): _vg.add([_i], _w, 'REPLACE')
_vg = ob_cube_001.vertex_groups.new(name='BigFinger')
for _i, _w in zip([6, 7, 32, 34, 36, 37, 51, 54, 59, 63, 68, 69, 70, 71, 72, 73, 75, 76, 86, 87, 88, 89, 90, 91, 156, 157, 158, 159, 160, 161, 163, 164, 165, 166, 167, 199, 203], [0.9534, 0.9424, 0.597, 0.06838, 0.06607, 0.508, 0.03678, 0.01028, 0.09445, 0.1025, 0.1285, 0.9279, 0.8797, 0.02077, 0.1883, 0.04747, 0.04638, 0.07148, 0.01057, 0.01854, 0.5588, 0.6263, 0.1135, 0.1486, 0.01103, 0.0191, 0.5296, 0.6098, 0.1085, 0.1455, 0.004528, 0.236, 0.4854, 0.05231, 0.08204, 0.07152, 0.04627]): _vg.add([_i], _w, 'REPLACE')
_vg = ob_cube_001.vertex_groups.new(name='Bone.020')
for _i, _w in zip([4, 5, 32, 37, 51, 54, 59, 63, 64, 68, 69, 70, 71, 72, 73, 74, 75, 76, 77, 78, 79, 81, 82], [0.0457, 0.03138, 0.1421, 0.2388, 0.2481, 0.2765, 0.002238, 0.05044, 0.01105, 0.798, 0.05244, 0.1152, 0.6241, 0.7541, 0.5838, 0.747, 0.9179, 0.891, 0.1263, 0.8414, 0.1965, 0.1218, 0.1387]): _vg.add([_i], _w, 'REPLACE')
_vg = ob_cube_001.vertex_groups.new(name='Bone.021')
for _i, _w in zip([51, 54, 71, 73, 74, 76, 77, 78, 79, 80, 81, 82, 83, 84, 85], [0.06472, 0.0509, 0.1133, 0.1582, 0.2186, 0.01592, 0.8528, 0.1723, 0.784, 1.003, 0.8722, 0.8526, 0.9966, 0.9886, 1.019]): _vg.add([_i], _w, 'REPLACE')
_vg = ob_cube_001.vertex_groups.new(name='AHalfHand.001')
for _i, _w in zip([10, 11, 18, 19, 22, 23, 30, 31, 33, 38, 50, 57, 58, 61, 64, 116, 117, 118, 119, 120, 121, 122, 123, 136, 137, 138, 139], [0.007423, 0.03934, 0.8807, 0.7477, 0.8448, 0.7754, 0.09789, 0.06898, 0.2292, 0.5749, 0.1541, 0.153, 0.02329, 0.09801, 0.00298, 0.1049, 0.962, 0.09578, 0.9758, 0.9794, 0.08604, 0.9498, 0.112, 0.8951, 0.9059, 0.9225, 0.8804]): _vg.add([_i], _w, 'REPLACE')
_vg = ob_cube_001.vertex_groups.new(name='AHalfHand.002')
for _i, _w in zip([16, 17, 20, 21, 96, 97, 98, 99, 116, 118, 121, 123, 136, 137, 138, 139], [0.9896, 0.9874, 0.9913, 0.9886, 0.9989, 0.999, 0.9989, 0.9992, 0.8947, 0.904, 0.9138, 0.8876, 0.102, 0.09248, 0.07621, 0.1155]): _vg.add([_i], _w, 'REPLACE')
_m = ob_cube_001.modifiers.new('Subdivision', 'SUBSURF')
_m.uv_smooth = 'PRESERVE_CORNERS'
_m.quality = 1
_m.subdivision_type = 'SIMPLE'
_m.render_levels = 0
_m = ob_cube_001.modifiers.new('Armature', 'ARMATURE')
_m.object = ob_armature_001
ob_armature_001.location = (-1.025, 0.0, 0.0)
ob_armature_001.rotation_euler = (0.0, 1.571, 0.0)
ob_armature_001.scale = (0.06836, 0.06836, -0.06836)
ob_armature_001.lineart.crease_threshold = 0.0

# ---- collection membership
col_collection.objects.link(ob_cube)
col_collection.objects.link(ob_light)
col_collection.objects.link(ob_armature)
col_collection.objects.link(ob_cube_001)
col_collection.objects.link(ob_armature_001)

# ---- scene / render settings (as saved in the file)
scene.frame_start = 1; scene.frame_end = 250; scene.frame_set(0)
scene.render.engine = 'BLENDER_EEVEE_NEXT'
scene.cycles.use_denoising = False
scene.cycles.samples = 128
scene.cycles.sampling_pattern = 'TABULATED_SOBOL'
scene.cycles.use_adaptive_sampling = False
scene.cycles.use_light_tree = False
scene.view_settings.view_transform = 'Filmic'
bpy.context.view_layer.update()

# ---- added for rendering (the .blend has no active camera): camera
cam_auto = bpy.data.cameras.new('AutoCamera')
cam_auto.lens = 50.0
cam_auto.sensor_width = 36.0
cam_auto.clip_end = 1000.0
ob_auto_camera = bpy.data.objects.new('AutoCamera', cam_auto)
scene.collection.objects.link(ob_auto_camera)
ob_auto_camera.location = (4.18127, -6.32849, 3.31599)
ob_auto_camera.rotation_euler = (1.09748, -7.21219e-08, 0.694738)
scene.camera = ob_auto_camera
bpy.context.view_layer.update()
